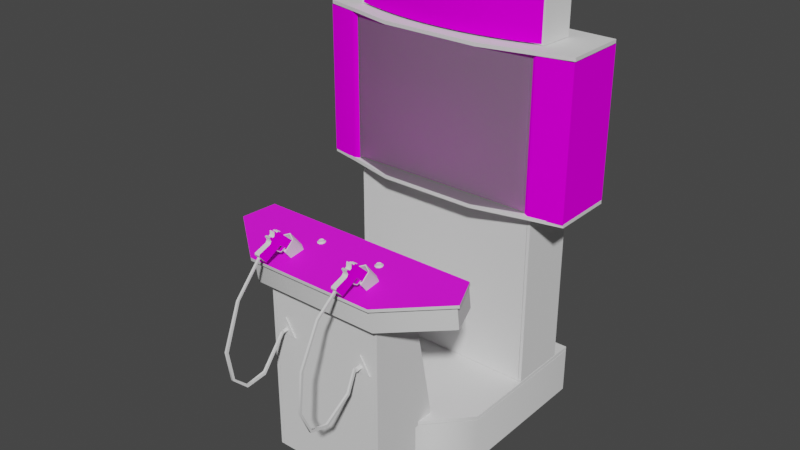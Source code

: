 # Source: show2g45.blend  (saved by Blender 2.93.20; exported with 4.5.12 LTS)
import bpy
from mathutils import Matrix  # noqa: F401  (used for matrix-valued properties, if any)

bpy.ops.wm.read_factory_settings(use_empty=True)
scene = bpy.context.scene
scene.name = 'Scene'

# ---- images (referenced by path relative to the original .blend; pixels are not part of the script)
import os
ASSET_DIR = os.environ.get("B2B_ASSET_DIR", "")  # directory of the original .blend (textures are referenced by path, not embedded)
HERE = os.path.dirname(os.path.abspath(__file__))  # packed textures are extracted next to this script under _unpacked/

def load_image(name, relpath, width, height, colorspace="sRGB"):
    """Load a texture the original file referenced (path relative to the .blend, or extracted next to this script)."""
    p = next((c for c in (os.path.join(HERE, relpath), os.path.join(ASSET_DIR, relpath)) if relpath and os.path.exists(c)), "")
    if p:
        img = bpy.data.images.load(p, check_existing=True)
        img.name = name
    else:  # same state as the original file: an image datablock whose file is absent (Cycles renders it pink)
        img = bpy.data.images.new(name, width, height)
        img.source = "FILE"
        img.filepath = "//" + (relpath or name)
    img.colorspace_settings.name = colorspace
    return img
img_showcase2g45marqueemap_tiff = load_image('showcase2g45marqueemap.TIFF', 'showcase2g45marqueemap.TIFF', 1024, 1024, 'sRGB')
img_showcase2g45screenmap_tiff = load_image('showcase2g45screenmap.TIFF', 'showcase2g45screenmap.TIFF', 1024, 1024, 'sRGB')
img_showcase2g45cpomap_tiff = load_image('showcase2g45cpomap.TIFF', 'showcase2g45cpomap.TIFF', 1024, 1024, 'sRGB')
img_showcase2g45gun01texture_tiff = load_image('showcase2g45gun01texture.TIFF', 'showcase2g45gun01texture.TIFF', 1024, 1024, 'sRGB')
img_showcase2g45gun02texture_tiff = load_image('showcase2g45gun02texture.TIFF', 'showcase2g45gun02texture.TIFF', 1024, 1024, 'sRGB')
img_showcase2g45speakersmap_tiff = load_image('showcase2g45speakersmap.TIFF', 'showcase2g45speakersmap.TIFF', 1024, 1024, 'sRGB')

# ---- materials (node trees are filled in below, after node groups)
mat_showcase2g45marquee = bpy.data.materials.new('showcase2g45marquee')
mat_showcase2g45marquee.use_transparent_shadow = False
mat_showcase2g45marquee.roughness = 0.8807
mat_showcase2g45marquee.specular_intensity = 0.0
mat_showcase2g45screen = bpy.data.materials.new('showcase2g45screen')
mat_showcase2g45screen.use_transparent_shadow = False
mat_showcase2g45screen.roughness = 0.8807
mat_showcase2g45screen.specular_intensity = 0.0
mat_showcase2g45black = bpy.data.materials.new('showcase2g45black')
mat_showcase2g45black.use_transparent_shadow = False
mat_showcase2g45black.roughness = 0.8807
mat_showcase2g45black.specular_intensity = 0.4392
mat_showcase2g45whitebuttons = bpy.data.materials.new('showcase2g45whitebuttons')
mat_showcase2g45whitebuttons.use_transparent_shadow = False
mat_showcase2g45whitebuttons.roughness = 0.8807
mat_showcase2g45whitebuttons.specular_intensity = 0.7686
mat_showcase2g45white = bpy.data.materials.new('showcase2g45white')
mat_showcase2g45white.use_transparent_shadow = False
mat_showcase2g45white.roughness = 0.8807
mat_showcase2g45white.specular_intensity = 0.7176
mat_showcase2g45casetmolding = bpy.data.materials.new('showcase2g45casetmolding')
mat_showcase2g45casetmolding.use_transparent_shadow = False
mat_showcase2g45casetmolding.roughness = 0.8807
mat_showcase2g45casetmolding.specular_intensity = 0.7176
mat_showcase2g45casemulti = bpy.data.materials.new('showcase2g45casemulti')
mat_showcase2g45casemulti.use_transparent_shadow = False
mat_showcase2g45casemulti.roughness = 0.8807
mat_showcase2g45casemulti.specular_intensity = 0.4392
mat_showcase2g45caseback = bpy.data.materials.new('showcase2g45caseback')
mat_showcase2g45caseback.use_transparent_shadow = False
mat_showcase2g45caseback.roughness = 0.8807
mat_showcase2g45caseback.specular_intensity = 0.4471
mat_showcase2g45cpomulti = bpy.data.materials.new('showcase2g45cpomulti')
mat_showcase2g45cpomulti.use_transparent_shadow = False
mat_showcase2g45cpomulti.roughness = 0.8807
mat_showcase2g45cpomulti.specular_intensity = 0.4392
mat_showcase2g45cpoback = bpy.data.materials.new('showcase2g45cpoback')
mat_showcase2g45cpoback.use_transparent_shadow = False
mat_showcase2g45cpoback.roughness = 0.8807
mat_showcase2g45cpoback.specular_intensity = 0.4471
mat_showcase2g45cpotmolding = bpy.data.materials.new('showcase2g45cpotmolding')
mat_showcase2g45cpotmolding.use_transparent_shadow = False
mat_showcase2g45cpotmolding.roughness = 0.8807
mat_showcase2g45cpotmolding.specular_intensity = 0.7176
mat_showcase2g45gun01tex = bpy.data.materials.new('showcase2g45gun01tex')
mat_showcase2g45gun01tex.use_transparent_shadow = False
mat_showcase2g45gun01tex.roughness = 0.8807
mat_showcase2g45gun01tex.specular_intensity = 0.0
mat_showcase2g45gun01color = bpy.data.materials.new('showcase2g45gun01color')
mat_showcase2g45gun01color.use_transparent_shadow = False
mat_showcase2g45gun01color.roughness = 0.8807
mat_showcase2g45gun01color.specular_intensity = 0.0
mat_showcase2g45gun02tex = bpy.data.materials.new('showcase2g45gun02tex')
mat_showcase2g45gun02tex.use_transparent_shadow = False
mat_showcase2g45gun02tex.roughness = 0.8807
mat_showcase2g45gun02tex.specular_intensity = 0.0
mat_showcase2g45gun02color = bpy.data.materials.new('showcase2g45gun02color')
mat_showcase2g45gun02color.use_transparent_shadow = False
mat_showcase2g45gun02color.roughness = 0.8807
mat_showcase2g45gun02color.specular_intensity = 0.0
mat_showcase2g45speakers = bpy.data.materials.new('showcase2g45speakers')
mat_showcase2g45speakers.use_transparent_shadow = False
mat_showcase2g45speakers.roughness = 0.8807
mat_showcase2g45speakers.specular_intensity = 0.0
mat_defaultmaterial6 = bpy.data.materials.new('DefaultMaterial6')
mat_defaultmaterial6.use_transparent_shadow = False
mat_defaultmaterial6.roughness = 0.8211
mat_defaultmaterial6.specular_intensity = 0.3176
mat_showcase2g45glass = bpy.data.materials.new('showcase2g45glass')
mat_showcase2g45glass.use_transparent_shadow = False
mat_showcase2g45glass.roughness = 0.8807
mat_showcase2g45glass.specular_intensity = 0.0

# ---- node groups
ng_auto_smooth = bpy.data.node_groups.new('Auto Smooth', 'GeometryNodeTree')
_s = ng_auto_smooth.interface.new_socket(name='Geometry', in_out='OUTPUT', socket_type='NodeSocketGeometry')
_s = ng_auto_smooth.interface.new_socket(name='Geometry', in_out='INPUT', socket_type='NodeSocketGeometry')
_s = ng_auto_smooth.interface.new_socket(name='Angle', in_out='INPUT', socket_type='NodeSocketFloat')
_s.subtype = 'ANGLE'
_s.min_value = 0.0
_s.max_value = 3.142
ng_auto_smooth.is_modifier = True
_N = ng_auto_smooth.nodes; _L = ng_auto_smooth.links
n0 = _N.new('NodeGroupOutput'); n0.name = 'Group Output'; n0.location = (480, -100)
n1 = _N.new('NodeGroupInput'); n1.name = 'Group Input'; n1.location = (-420, -300)
n2 = _N.new('NodeGroupInput'); n2.name = 'Group Input.001'; n2.location = (-60, -100)
n3 = _N.new('GeometryNodeSetShadeSmooth'); n3.name = 'Set Shade Smooth'; n3.location = (120, -100)
n3.domain = 'EDGE'
n4 = _N.new('GeometryNodeSetShadeSmooth'); n4.name = 'Set Shade Smooth.001'; n4.location = (300, -100)
n5 = _N.new('GeometryNodeInputMeshEdgeAngle'); n5.name = 'Edge Angle'; n5.location = (-420, -220)
n6 = _N.new('GeometryNodeInputEdgeSmooth'); n6.name = 'Is Edge Smooth'; n6.location = (-60, -160)
n7 = _N.new('GeometryNodeInputShadeSmooth'); n7.name = 'Is Face Smooth'; n7.location = (-240, -340)
n8 = _N.new('FunctionNodeBooleanMath'); n8.name = 'Boolean Math'; n8.location = (-60, -220)
n9 = _N.new('FunctionNodeCompare'); n9.name = 'Compare'; n9.location = (-240, -180)
n9.operation = 'LESS_EQUAL'
_L.new(n5.outputs[0], n9.inputs[0])
_L.new(n4.outputs[0], n0.inputs[0])
_L.new(n1.outputs[1], n9.inputs[1])
_L.new(n9.outputs[0], n8.inputs[0])
_L.new(n7.outputs[0], n8.inputs[1])
_L.new(n2.outputs[0], n3.inputs[0])
_L.new(n6.outputs[0], n3.inputs[1])
_L.new(n3.outputs[0], n4.inputs[0])
_L.new(n8.outputs[0], n3.inputs[2])
n0.is_active_output = True

# ---- material node trees
mat_showcase2g45marquee.use_nodes = True; mat_showcase2g45marquee.node_tree.nodes.clear()
_N = mat_showcase2g45marquee.node_tree.nodes; _L = mat_showcase2g45marquee.node_tree.links
n0 = _N.new('ShaderNodeBsdfPrincipled'); n0.name = 'Principled BSDF'; n0.location = (10, 300)
n0.distribution = 'GGX'
n0.subsurface_method = 'BURLEY'
n0.inputs[2].default_value = 0.8807
n0.inputs[3].default_value = 1.45
n0.inputs[13].default_value = 0.0
n0.inputs[27].default_value = (0.0, 0.0, 0.0, 1.0)
n0.inputs[28].default_value = 1.0
n1 = _N.new('ShaderNodeOutputMaterial'); n1.name = 'Material Output'; n1.location = (300, 300)
n2 = _N.new('ShaderNodeTexImage'); n2.name = 'Image Texture'; n2.location = (-300, 600)
n2.image = img_showcase2g45marqueemap_tiff
_L.new(n0.outputs[0], n1.inputs[0])
_L.new(n2.outputs[0], n0.inputs[0])
n1.is_active_output = True
mat_showcase2g45screen.use_nodes = True; mat_showcase2g45screen.node_tree.nodes.clear()
_N = mat_showcase2g45screen.node_tree.nodes; _L = mat_showcase2g45screen.node_tree.links
n0 = _N.new('ShaderNodeBsdfPrincipled'); n0.name = 'Principled BSDF'; n0.location = (10, 300)
n0.distribution = 'GGX'
n0.subsurface_method = 'BURLEY'
n0.inputs[2].default_value = 0.8807
n0.inputs[3].default_value = 1.45
n0.inputs[13].default_value = 0.0
n0.inputs[27].default_value = (0.0, 0.0, 0.0, 1.0)
n0.inputs[28].default_value = 1.0
n1 = _N.new('ShaderNodeOutputMaterial'); n1.name = 'Material Output'; n1.location = (300, 300)
n2 = _N.new('ShaderNodeTexImage'); n2.name = 'Image Texture'; n2.location = (-300, 600)
n2.image = img_showcase2g45screenmap_tiff
_L.new(n0.outputs[0], n1.inputs[0])
_L.new(n2.outputs[0], n0.inputs[0])
n1.is_active_output = True
mat_showcase2g45black.use_nodes = True; mat_showcase2g45black.node_tree.nodes.clear()
_N = mat_showcase2g45black.node_tree.nodes; _L = mat_showcase2g45black.node_tree.links
n0 = _N.new('ShaderNodeBsdfPrincipled'); n0.name = 'Principled BSDF'; n0.location = (10, 300)
n0.distribution = 'GGX'
n0.subsurface_method = 'BURLEY'
n0.inputs[2].default_value = 0.8807
n0.inputs[3].default_value = 1.45
n0.inputs[13].default_value = 0.4392
n0.inputs[27].default_value = (0.0, 0.0, 0.0, 1.0)
n0.inputs[28].default_value = 1.0
n1 = _N.new('ShaderNodeOutputMaterial'); n1.name = 'Material Output'; n1.location = (300, 300)
_L.new(n0.outputs[0], n1.inputs[0])
n1.is_active_output = True
mat_showcase2g45whitebuttons.use_nodes = True; mat_showcase2g45whitebuttons.node_tree.nodes.clear()
_N = mat_showcase2g45whitebuttons.node_tree.nodes; _L = mat_showcase2g45whitebuttons.node_tree.links
n0 = _N.new('ShaderNodeBsdfPrincipled'); n0.name = 'Principled BSDF'; n0.location = (10, 300)
n0.distribution = 'GGX'
n0.subsurface_method = 'BURLEY'
n0.inputs[2].default_value = 0.8807
n0.inputs[3].default_value = 1.45
n0.inputs[13].default_value = 0.7686
n0.inputs[27].default_value = (0.0, 0.0, 0.0, 1.0)
n0.inputs[28].default_value = 1.0
n1 = _N.new('ShaderNodeOutputMaterial'); n1.name = 'Material Output'; n1.location = (300, 300)
_L.new(n0.outputs[0], n1.inputs[0])
n1.is_active_output = True
mat_showcase2g45white.use_nodes = True; mat_showcase2g45white.node_tree.nodes.clear()
_N = mat_showcase2g45white.node_tree.nodes; _L = mat_showcase2g45white.node_tree.links
n0 = _N.new('ShaderNodeBsdfPrincipled'); n0.name = 'Principled BSDF'; n0.location = (10, 300)
n0.distribution = 'GGX'
n0.subsurface_method = 'BURLEY'
n0.inputs[2].default_value = 0.8807
n0.inputs[3].default_value = 1.45
n0.inputs[13].default_value = 0.7176
n0.inputs[27].default_value = (0.0, 0.0, 0.0, 1.0)
n0.inputs[28].default_value = 1.0
n1 = _N.new('ShaderNodeOutputMaterial'); n1.name = 'Material Output'; n1.location = (300, 300)
_L.new(n0.outputs[0], n1.inputs[0])
n1.is_active_output = True
mat_showcase2g45casetmolding.use_nodes = True; mat_showcase2g45casetmolding.node_tree.nodes.clear()
_N = mat_showcase2g45casetmolding.node_tree.nodes; _L = mat_showcase2g45casetmolding.node_tree.links
n0 = _N.new('ShaderNodeBsdfPrincipled'); n0.name = 'Principled BSDF'; n0.location = (10, 300)
n0.distribution = 'GGX'
n0.subsurface_method = 'BURLEY'
n0.inputs[2].default_value = 0.8807
n0.inputs[3].default_value = 1.45
n0.inputs[13].default_value = 0.7176
n0.inputs[27].default_value = (0.0, 0.0, 0.0, 1.0)
n0.inputs[28].default_value = 1.0
n1 = _N.new('ShaderNodeOutputMaterial'); n1.name = 'Material Output'; n1.location = (300, 300)
_L.new(n0.outputs[0], n1.inputs[0])
n1.is_active_output = True
mat_showcase2g45casemulti.use_nodes = True; mat_showcase2g45casemulti.node_tree.nodes.clear()
_N = mat_showcase2g45casemulti.node_tree.nodes; _L = mat_showcase2g45casemulti.node_tree.links
n0 = _N.new('ShaderNodeBsdfPrincipled'); n0.name = 'Principled BSDF'; n0.location = (10, 300)
n0.distribution = 'GGX'
n0.subsurface_method = 'BURLEY'
n0.inputs[2].default_value = 0.8807
n0.inputs[3].default_value = 1.45
n0.inputs[13].default_value = 0.4392
n0.inputs[27].default_value = (0.0, 0.0, 0.0, 1.0)
n0.inputs[28].default_value = 1.0
n1 = _N.new('ShaderNodeOutputMaterial'); n1.name = 'Material Output'; n1.location = (300, 300)
_L.new(n0.outputs[0], n1.inputs[0])
n1.is_active_output = True
mat_showcase2g45caseback.use_nodes = True; mat_showcase2g45caseback.node_tree.nodes.clear()
_N = mat_showcase2g45caseback.node_tree.nodes; _L = mat_showcase2g45caseback.node_tree.links
n0 = _N.new('ShaderNodeBsdfPrincipled'); n0.name = 'Principled BSDF'; n0.location = (10, 300)
n0.distribution = 'GGX'
n0.subsurface_method = 'BURLEY'
n0.inputs[2].default_value = 0.8807
n0.inputs[3].default_value = 1.45
n0.inputs[13].default_value = 0.4471
n0.inputs[27].default_value = (0.0, 0.0, 0.0, 1.0)
n0.inputs[28].default_value = 1.0
n1 = _N.new('ShaderNodeOutputMaterial'); n1.name = 'Material Output'; n1.location = (300, 300)
_L.new(n0.outputs[0], n1.inputs[0])
n1.is_active_output = True
mat_showcase2g45cpomulti.use_nodes = True; mat_showcase2g45cpomulti.node_tree.nodes.clear()
_N = mat_showcase2g45cpomulti.node_tree.nodes; _L = mat_showcase2g45cpomulti.node_tree.links
n0 = _N.new('ShaderNodeBsdfPrincipled'); n0.name = 'Principled BSDF'; n0.location = (10, 300)
n0.distribution = 'GGX'
n0.subsurface_method = 'BURLEY'
n0.inputs[2].default_value = 0.8807
n0.inputs[3].default_value = 1.45
n0.inputs[13].default_value = 0.4392
n0.inputs[27].default_value = (0.0, 0.0, 0.0, 1.0)
n0.inputs[28].default_value = 1.0
n1 = _N.new('ShaderNodeOutputMaterial'); n1.name = 'Material Output'; n1.location = (300, 300)
n2 = _N.new('ShaderNodeTexImage'); n2.name = 'Image Texture'; n2.location = (-300, 600)
n2.image = img_showcase2g45cpomap_tiff
_L.new(n0.outputs[0], n1.inputs[0])
_L.new(n2.outputs[0], n0.inputs[0])
n1.is_active_output = True
mat_showcase2g45cpoback.use_nodes = True; mat_showcase2g45cpoback.node_tree.nodes.clear()
_N = mat_showcase2g45cpoback.node_tree.nodes; _L = mat_showcase2g45cpoback.node_tree.links
n0 = _N.new('ShaderNodeBsdfPrincipled'); n0.name = 'Principled BSDF'; n0.location = (10, 300)
n0.distribution = 'GGX'
n0.subsurface_method = 'BURLEY'
n0.inputs[2].default_value = 0.8807
n0.inputs[3].default_value = 1.45
n0.inputs[13].default_value = 0.4471
n0.inputs[27].default_value = (0.0, 0.0, 0.0, 1.0)
n0.inputs[28].default_value = 1.0
n1 = _N.new('ShaderNodeOutputMaterial'); n1.name = 'Material Output'; n1.location = (300, 300)
_L.new(n0.outputs[0], n1.inputs[0])
n1.is_active_output = True
mat_showcase2g45cpotmolding.use_nodes = True; mat_showcase2g45cpotmolding.node_tree.nodes.clear()
_N = mat_showcase2g45cpotmolding.node_tree.nodes; _L = mat_showcase2g45cpotmolding.node_tree.links
n0 = _N.new('ShaderNodeBsdfPrincipled'); n0.name = 'Principled BSDF'; n0.location = (10, 300)
n0.distribution = 'GGX'
n0.subsurface_method = 'BURLEY'
n0.inputs[2].default_value = 0.8807
n0.inputs[3].default_value = 1.45
n0.inputs[13].default_value = 0.7176
n0.inputs[27].default_value = (0.0, 0.0, 0.0, 1.0)
n0.inputs[28].default_value = 1.0
n1 = _N.new('ShaderNodeOutputMaterial'); n1.name = 'Material Output'; n1.location = (300, 300)
_L.new(n0.outputs[0], n1.inputs[0])
n1.is_active_output = True
mat_showcase2g45gun01tex.use_nodes = True; mat_showcase2g45gun01tex.node_tree.nodes.clear()
_N = mat_showcase2g45gun01tex.node_tree.nodes; _L = mat_showcase2g45gun01tex.node_tree.links
n0 = _N.new('ShaderNodeBsdfPrincipled'); n0.name = 'Principled BSDF'; n0.location = (10, 300)
n0.distribution = 'GGX'
n0.subsurface_method = 'BURLEY'
n0.inputs[2].default_value = 0.8807
n0.inputs[3].default_value = 1.45
n0.inputs[13].default_value = 0.0
n0.inputs[27].default_value = (0.0, 0.0, 0.0, 1.0)
n0.inputs[28].default_value = 1.0
n1 = _N.new('ShaderNodeOutputMaterial'); n1.name = 'Material Output'; n1.location = (300, 300)
n2 = _N.new('ShaderNodeTexImage'); n2.name = 'Image Texture'; n2.location = (-300, 600)
n2.image = img_showcase2g45gun01texture_tiff
_L.new(n0.outputs[0], n1.inputs[0])
_L.new(n2.outputs[0], n0.inputs[0])
n1.is_active_output = True
mat_showcase2g45gun01color.use_nodes = True; mat_showcase2g45gun01color.node_tree.nodes.clear()
_N = mat_showcase2g45gun01color.node_tree.nodes; _L = mat_showcase2g45gun01color.node_tree.links
n0 = _N.new('ShaderNodeBsdfPrincipled'); n0.name = 'Principled BSDF'; n0.location = (10, 300)
n0.distribution = 'GGX'
n0.subsurface_method = 'BURLEY'
n0.inputs[2].default_value = 0.8807
n0.inputs[3].default_value = 1.45
n0.inputs[13].default_value = 0.0
n0.inputs[27].default_value = (0.0, 0.0, 0.0, 1.0)
n0.inputs[28].default_value = 1.0
n1 = _N.new('ShaderNodeOutputMaterial'); n1.name = 'Material Output'; n1.location = (300, 300)
_L.new(n0.outputs[0], n1.inputs[0])
n1.is_active_output = True
mat_showcase2g45gun02tex.use_nodes = True; mat_showcase2g45gun02tex.node_tree.nodes.clear()
_N = mat_showcase2g45gun02tex.node_tree.nodes; _L = mat_showcase2g45gun02tex.node_tree.links
n0 = _N.new('ShaderNodeBsdfPrincipled'); n0.name = 'Principled BSDF'; n0.location = (10, 300)
n0.distribution = 'GGX'
n0.subsurface_method = 'BURLEY'
n0.inputs[2].default_value = 0.8807
n0.inputs[3].default_value = 1.45
n0.inputs[13].default_value = 0.0
n0.inputs[27].default_value = (0.0, 0.0, 0.0, 1.0)
n0.inputs[28].default_value = 1.0
n1 = _N.new('ShaderNodeOutputMaterial'); n1.name = 'Material Output'; n1.location = (300, 300)
n2 = _N.new('ShaderNodeTexImage'); n2.name = 'Image Texture'; n2.location = (-300, 600)
n2.image = img_showcase2g45gun02texture_tiff
_L.new(n0.outputs[0], n1.inputs[0])
_L.new(n2.outputs[0], n0.inputs[0])
n1.is_active_output = True
mat_showcase2g45gun02color.use_nodes = True; mat_showcase2g45gun02color.node_tree.nodes.clear()
_N = mat_showcase2g45gun02color.node_tree.nodes; _L = mat_showcase2g45gun02color.node_tree.links
n0 = _N.new('ShaderNodeBsdfPrincipled'); n0.name = 'Principled BSDF'; n0.location = (10, 300)
n0.distribution = 'GGX'
n0.subsurface_method = 'BURLEY'
n0.inputs[2].default_value = 0.8807
n0.inputs[3].default_value = 1.45
n0.inputs[13].default_value = 0.0
n0.inputs[27].default_value = (0.0, 0.0, 0.0, 1.0)
n0.inputs[28].default_value = 1.0
n1 = _N.new('ShaderNodeOutputMaterial'); n1.name = 'Material Output'; n1.location = (300, 300)
_L.new(n0.outputs[0], n1.inputs[0])
n1.is_active_output = True
mat_showcase2g45speakers.use_nodes = True; mat_showcase2g45speakers.node_tree.nodes.clear()
_N = mat_showcase2g45speakers.node_tree.nodes; _L = mat_showcase2g45speakers.node_tree.links
n0 = _N.new('ShaderNodeBsdfPrincipled'); n0.name = 'Principled BSDF'; n0.location = (10, 300)
n0.distribution = 'GGX'
n0.subsurface_method = 'BURLEY'
n0.inputs[2].default_value = 0.8807
n0.inputs[3].default_value = 1.45
n0.inputs[13].default_value = 0.0
n0.inputs[27].default_value = (0.0, 0.0, 0.0, 1.0)
n0.inputs[28].default_value = 1.0
n1 = _N.new('ShaderNodeOutputMaterial'); n1.name = 'Material Output'; n1.location = (300, 300)
n2 = _N.new('ShaderNodeTexImage'); n2.name = 'Image Texture'; n2.location = (-300, 600)
n2.image = img_showcase2g45speakersmap_tiff
_L.new(n0.outputs[0], n1.inputs[0])
_L.new(n2.outputs[0], n0.inputs[0])
n1.is_active_output = True
mat_defaultmaterial6.use_nodes = True; mat_defaultmaterial6.node_tree.nodes.clear()
_N = mat_defaultmaterial6.node_tree.nodes; _L = mat_defaultmaterial6.node_tree.links
n0 = _N.new('ShaderNodeBsdfPrincipled'); n0.name = 'Principled BSDF'; n0.location = (10, 300)
n0.distribution = 'GGX'
n0.subsurface_method = 'BURLEY'
n0.inputs[2].default_value = 0.8211
n0.inputs[3].default_value = 1.45
n0.inputs[13].default_value = 0.3176
n0.inputs[27].default_value = (0.0, 0.0, 0.0, 1.0)
n0.inputs[28].default_value = 1.0
n1 = _N.new('ShaderNodeOutputMaterial'); n1.name = 'Material Output'; n1.location = (300, 300)
_L.new(n0.outputs[0], n1.inputs[0])
n1.is_active_output = True
mat_showcase2g45glass.use_nodes = True; mat_showcase2g45glass.node_tree.nodes.clear()
_N = mat_showcase2g45glass.node_tree.nodes; _L = mat_showcase2g45glass.node_tree.links
n0 = _N.new('ShaderNodeBsdfPrincipled'); n0.name = 'Principled BSDF'; n0.location = (10, 300)
n0.distribution = 'GGX'
n0.subsurface_method = 'BURLEY'
n0.inputs[2].default_value = 0.8807
n0.inputs[3].default_value = 1.45
n0.inputs[4].default_value = 0.15
n0.inputs[13].default_value = 0.0
n0.inputs[27].default_value = (0.0, 0.0, 0.0, 1.0)
n0.inputs[28].default_value = 1.0
n1 = _N.new('ShaderNodeOutputMaterial'); n1.name = 'Material Output'; n1.location = (300, 300)
_L.new(n0.outputs[0], n1.inputs[0])
n1.is_active_output = True

# ---- world
world_world = bpy.data.worlds.new('World'); scene.world = world_world
world_world.use_nodes = True; world_world.node_tree.nodes.clear()
_N = world_world.node_tree.nodes; _L = world_world.node_tree.links
n0 = _N.new('ShaderNodeOutputWorld'); n0.name = 'World Output'; n0.location = (300, 300)
n1 = _N.new('ShaderNodeBackground'); n1.name = 'Background'; n1.location = (10, 300)
n1.inputs[0].default_value = (0.05088, 0.05088, 0.05088, 1.0)
_L.new(n1.outputs[0], n0.inputs[0])
n0.is_active_output = True
world_world.color = (0.05088, 0.05088, 0.05088)
world_world.use_sun_shadow = False
world_world.sun_shadow_jitter_overblur = 0.0

# ---- meshes
me_show2g45 = bpy.data.meshes.new('show2g45')
me_show2g45.from_pydata([(0.1394, 0.7788, -0.4649), (0.1811, 0.9522, -0.4698), (0.1394, 0.9522, -0.4649), (-0.3159, 0.7788, -0.4925), (-0.2752, 0.7788, -0.4839), (-0.2752, 0.9522, -0.4839), (0.263, 0.7788, -0.4839), (0.3037, 0.7788, -0.4925), (0.3037, 0.9522, -0.4925), (-0.3566, 0.7788, -0.5024), (-0.3159, 0.9522, -0.4925), (-0.3566, 0.9522, -0.5024), (-0.1104, 0.7788, -0.4612), (-0.06876, 0.7788, -0.4585), (-0.06876, 0.9522, -0.4585), (-0.1516, 0.7788, -0.4649), (-0.1104, 0.9522, -0.4612), (-0.1516, 0.9522, -0.4649), (0.344, 0.9522, -0.5024), (0.09781, 0.7788, -0.4612), (-0.02712, 0.7788, -0.4576), (0.01452, 0.9522, -0.4576), (-0.02712, 0.9522, -0.4576), (-0.4363, 0.7788, -0.526), (-0.3965, 0.7788, -0.5137), (-0.3965, 0.9522, -0.5137), (-0.2344, 0.7788, -0.4762), (-0.1932, 0.7788, -0.4698), (-0.1932, 0.9522, -0.4698), (0.01452, 0.7788, -0.4576), (-0.2344, 0.9522, -0.4762), (0.344, 0.7788, -0.5024), (0.3843, 0.7788, -0.5137), (0.3843, 0.9522, -0.5137), (0.1811, 0.7788, -0.4698), (0.2223, 0.7788, -0.4762), (0.2223, 0.9522, -0.4762), (0.05616, 0.7788, -0.4585), (0.09781, 0.9522, -0.4612), (0.05616, 0.9522, -0.4585), (0.4241, 0.9522, -0.526), (0.263, 0.9522, -0.4839), (-0.4363, 0.9522, -0.526), (0.4241, 0.7788, -0.526), (0.002303, 0.4308, -0.4422), (0.002303, 0.5901, -0.4422), (-0.2163, 0.4308, -0.4422), (0.002303, 0.2714, -0.4422), (0.2205, 0.4308, -0.4422), (-0.2163, 0.2714, -0.4422), (-0.4345, 0.4308, -0.4821), (-0.4345, 0.2714, -0.4821), (-0.2163, 0.5901, -0.4422), (0.2205, 0.5901, -0.4422), (0.4386, 0.5901, -0.4821), (0.2205, 0.2714, -0.4422), (0.002303, 0.7494, -0.4821), (0.2205, 0.7494, -0.4821), (0.002303, 0.1121, -0.4821), (-0.2163, 0.1121, -0.4821), (0.4386, 0.4308, -0.4821), (0.2205, 0.1121, -0.4821), (0.4386, 0.7494, -0.4821), (0.4386, 0.2714, -0.4821), (-0.2163, 0.7494, -0.4821), (-0.4345, 0.5901, -0.4821), (0.4386, 0.1121, -0.4821), (-0.4345, 0.7494, -0.4821), (-0.4345, 0.1121, -0.4821), (-0.1905, -0.317, 0.2535), (-0.1855, -0.3256, 0.2535), (-0.1855, -0.3256, 0.2068), (-0.205, -0.3256, 0.2068), (-0.2, -0.3337, 0.2068), (-0.2, -0.317, 0.2535), (-0.2, -0.3337, 0.2535), (-0.2, -0.317, 0.2068), (-0.1905, -0.3337, 0.2535), (-0.1905, -0.3337, 0.2068), (-0.205, -0.3256, 0.2535), (-0.1905, -0.317, 0.2068), (0.196, -0.3274, 0.2068), (0.1815, -0.336, 0.2068), (0.1861, -0.3446, 0.2535), (0.1861, -0.3446, 0.2068), (0.1861, -0.3274, 0.2068), (0.201, -0.336, 0.2068), (0.196, -0.3446, 0.2068), (0.201, -0.336, 0.2535), (0.1861, -0.3274, 0.2535), (0.196, -0.3274, 0.2535), (0.196, -0.3446, 0.2535), (0.1815, -0.336, 0.2535), (-0.1321, 0.02475, 0.08055), (-0.1403, 0.02159, 0.07286), (-0.1516, 0.02159, 0.06923), (-0.1516, 0.02068, 0.07693), (-0.1507, 0.02521, 0.07738), (-0.1285, 0.02113, 0.07331), (-0.1312, 0.02023, 0.08055), (-0.1271, 0.01706, 0.08372), (-0.1466, 0.01978, 0.08327), (-0.1385, 0.01978, 0.08462), (-0.1294, 0.02566, 0.07376), (-0.1385, 0.02294, 0.06154), (-0.1466, 0.02249, 0.0629), (-0.1507, 0.02611, 0.07014), (-0.1312, 0.02249, 0.06561), (-0.1231, 0.01842, 0.07286), (-0.1462, 0.0243, 0.08327), (-0.1385, 0.0243, 0.08462), (-0.1493, 0.01661, 0.08779), (-0.157, 0.01932, 0.06697), (-0.1376, 0.02068, 0.05566), (-0.1385, 0.02702, 0.0629), (-0.1462, 0.02702, 0.06426), (-0.1321, 0.02656, 0.06652), (-0.1376, 0.01615, 0.0896), (-0.157, 0.01797, 0.07874), (-0.1271, 0.02023, 0.06154), (-0.1493, 0.02068, 0.05792), (0.1544, 0.0243, 0.08462), (0.153, 0.02159, 0.07286), (0.1612, 0.02475, 0.08055), (0.1548, 0.01978, 0.08462), (0.1422, 0.02521, 0.07738), (0.1616, 0.02249, 0.06561), (0.1548, 0.02294, 0.06154), (0.1544, 0.02702, 0.0629), (0.1471, 0.02702, 0.06426), (0.1467, 0.02249, 0.0629), (0.1616, 0.02023, 0.08055), (0.1648, 0.02113, 0.07331), (0.1639, 0.02566, 0.07376), (0.1413, 0.02068, 0.07693), (0.1413, 0.02159, 0.06923), (0.1363, 0.01932, 0.06697), (0.1363, 0.01797, 0.07874), (0.144, 0.01661, 0.08779), (0.1467, 0.01978, 0.08327), (0.1662, 0.01706, 0.08372), (0.1662, 0.02023, 0.06154), (0.1422, 0.02611, 0.07014), (0.1612, 0.02657, 0.06652), (0.1557, 0.01615, 0.0896), (0.1698, 0.01842, 0.07286), (0.1557, 0.02068, 0.05566), (0.144, 0.02068, 0.05792), (0.1471, 0.0243, 0.08327), (-0.191, -0.4546, 0.3634), (-0.191, -0.479, 0.4549), (-0.2, -0.479, 0.4549), (-0.191, -0.408, 0.5155), (-0.191, -0.08433, 0.4721), (-0.2, -0.2749, 0.5477), (-0.2, -0.408, 0.5155), (-0.2, -0.4098, 0.5264), (-0.191, -0.4098, 0.5264), (-0.2, -0.0875, 0.4635), (-0.2, 0.04195, 0.3467), (-0.191, 0.04195, 0.3467), (-0.2, 0.04829, 0.3517), (-0.2, -0.08433, 0.4721), (-0.191, -0.4672, 0.4517), (-0.2, -0.4546, 0.3634), (-0.2, -0.4672, 0.4517), (-0.191, -0.2749, 0.5477), (-0.191, -0.279, 0.5359), (-0.191, -0.0875, 0.4635), (-0.2, -0.279, 0.5359), (-0.2, -0.3355, 0.2539), (-0.191, -0.3355, 0.2539), (-0.2, -0.4695, 0.3594), (-0.191, -0.4695, 0.3594), (-0.2, -0.3238, 0.2571), (-0.191, -0.3238, 0.2571), (-0.191, 0.04829, 0.3517), (0.1843, -0.4261, 0.2942), (0.1843, -0.4677, 0.4983), (0.1843, -0.02956, 0.4413), (0.1843, -0.3677, 0.5454), (0.1933, -0.197, 0.5268), (0.1933, -0.02956, 0.4413), (0.1933, -0.3668, 0.5549), (0.1843, -0.3668, 0.5549), (0.1933, -0.3677, 0.5454), (0.1843, -0.02187, 0.4467), (0.1843, 0.04376, 0.3449), (0.1843, -0.197, 0.5268), (0.1933, 0.04376, 0.3449), (0.1933, -0.4161, 0.3019), (0.1843, -0.4161, 0.3019), (0.1843, -0.1961, 0.5377), (0.1933, -0.1961, 0.5377), (0.1843, -0.4772, 0.5047), (0.1933, -0.5039, 0.4173), (0.1933, -0.4772, 0.5047), (0.1843, -0.4894, 0.4182), (0.1933, -0.4677, 0.4983), (0.1843, -0.5039, 0.4173), (0.1933, -0.4894, 0.4182), (0.1843, 0.05055, 0.3512), (0.1933, -0.02187, 0.4467), (0.1933, 0.05055, 0.3512), (0.1933, -0.4261, 0.2942), (0.1933, -0.3351, 0.2548), (0.1843, -0.3351, 0.2548), (0.1843, -0.3242, 0.2625), (0.1933, -0.3242, 0.2625), (0.2902, -0.02322, 0.286), (0.4929, -0.08704, -0.04392), (-0.496, -0.08704, -0.04347), (0.5355, -0.1042, 0.081), (0.5355, -0.00195, 0.09594), (0.2902, -0.1255, 0.2711), (-0.2933, -0.1255, 0.2711), (-0.496, 0.01525, -0.02853), (0.4929, 0.0157, -0.02898), (-0.2933, -0.02322, 0.286), (-0.5331, -0.00195, 0.09594), (-0.5331, -0.1042, 0.081), (-0.2516, -0.09836, 0.01673), (0.2544, -0.1242, 0.2231), (0.2544, -0.9208, 0.2231), (0.2544, -0.7148, -0.0059), (-0.2516, -0.1242, 0.2231), (-0.2516, -0.9208, -0.0059), (0.2544, -0.9208, -0.0059), (-0.2516, -0.9208, 0.2231), (0.2544, -0.09836, 0.01673), (0.2544, -0.7148, -0.1077), (-0.2516, -0.7148, -0.0059), (-0.2516, -0.7148, -0.1077), (-0.2548, -0.09836, 0.01673), (-0.2684, -0.7148, -0.1077), (-0.2684, -0.09836, 0.01673), (-0.2548, -0.9208, 0.2231), (-0.2548, -0.7148, -0.0059), (-0.2548, -0.1242, 0.2231), (-0.2684, -0.7148, -0.0059), (-0.2684, -0.9208, -0.0059), (-0.2684, -0.9208, 0.2231), (-0.2548, -0.7148, -0.1077), (-0.2684, -0.1242, 0.2231), (-0.2548, -0.9208, -0.0059), (0.2553, -0.09836, 0.01673), (0.2689, -0.09836, 0.01673), (0.2689, -0.1242, 0.2231), (0.2553, -0.9208, 0.2231), (0.2689, -0.9208, 0.2231), (0.2689, -0.7148, -0.0059), (0.2553, -0.9208, -0.0059), (0.2553, -0.7148, -0.0059), (0.2689, -0.7148, -0.1077), (0.2553, -0.1242, 0.2231), (0.2553, -0.7148, -0.1077), (0.2689, -0.9208, -0.0059), (-0.5024, 0.02973, -0.03034), (-0.2973, -0.0101, 0.301), (0.2947, -0.02368, 0.2996), (0.2947, -0.0101, 0.301), (-0.2973, -0.02368, 0.2996), (-0.5024, 0.01615, -0.03215), (-0.5417, 0.01299, 0.1095), (0.55, 0.000313, 0.1009), (0.4957, 0.01615, -0.03215), (0.4957, 0.02973, -0.03034), (-0.5417, -0.0005922, 0.1082), (0.55, 0.01389, 0.1027), (-0.1833, 0.0664, 0.3576), (-0.2073, 0.0664, 0.3576), (-0.2073, 0.08586, 0.3014), (-0.1833, 0.01434, 0.1435), (-0.2073, 0.1112, 0.2453), (-0.2073, 0.01434, 0.1435), (-0.1833, 0.03426, 0.2168), (-0.2073, 0.03562, 0.2222), (-0.2073, 0.1293, 0.277), (-0.2073, 0.01978, 0.3268), (-0.2073, 0.05734, 0.3598), (-0.1833, 0.1311, 0.2743), (-0.2073, 0.1207, 0.2652), (-0.1833, 0.1117, 0.2779), (-0.1833, 0.003029, 0.1308), (-0.2073, 0.1311, 0.2743), (-0.2073, 0.09627, 0.2951), (-0.1833, -0.02051, 0.1548), (-0.2073, 0.006197, 0.1878), (-0.2073, 0.03426, 0.2168), (-0.1833, 0.1148, 0.2955), (-0.1833, 0.01253, 0.1353), (-0.2073, 0.01253, 0.1353), (-0.2073, 0.1148, 0.2955), (-0.1833, 0.01978, 0.3268), (-0.1833, 0.1234, 0.2566), (-0.1833, 0.1175, 0.2512), (-0.2073, 0.1234, 0.2566), (-0.2073, 0.003029, 0.1308), (-0.1833, 0.00665, 0.1349), (-0.2073, 0.00665, 0.1349), (-0.2073, 0.1135, 0.3037), (-0.1833, 0.03562, 0.2222), (-0.1833, 0.006197, 0.1878), (-0.1833, 0.1112, 0.2453), (-0.1833, 0.008008, 0.1856), (-0.2073, 0.008008, 0.1856), (-0.2073, 0.06142, 0.2485), (-0.1833, 0.05734, 0.3598), (-0.1833, 0.09627, 0.2951), (-0.1833, 0.1293, 0.277), (-0.2073, -0.02051, 0.1548), (-0.1833, 0.06142, 0.2485), (-0.2073, 0.108, 0.2851), (-0.1833, 0.08586, 0.3014), (-0.1833, 0.1135, 0.3037), (-0.1833, 0.1207, 0.2652), (-0.2073, 0.1117, 0.2779), (-0.1833, 0.108, 0.2851), (-0.2073, 0.1184, 0.2453), (-0.2073, 0.1175, 0.2512), (-0.1833, 0.1184, 0.2453), (-0.1883, 0.03924, 0.258), (-0.2023, 0.03064, 0.2435), (-0.1883, 0.02656, 0.243), (-0.1883, 0.03924, 0.2254), (-0.2023, 0.03516, 0.2227), (-0.2023, 0.03652, 0.2593), (-0.2023, 0.03924, 0.258), (-0.1883, 0.04874, 0.2711), (-0.2023, 0.02656, 0.243), (-0.2023, 0.03924, 0.2254), (-0.1883, 0.03064, 0.2435), (-0.1883, 0.0501, 0.2697), (-0.2023, 0.0501, 0.2697), (-0.2023, 0.04874, 0.2711), (-0.1883, 0.03652, 0.2593), (-0.1883, 0.03516, 0.2227), (0.2015, 0.03562, 0.2222), (0.1775, 0.06142, 0.2485), (0.1775, 0.1112, 0.2453), (0.1775, 0.008008, 0.1856), (0.2015, 0.01434, 0.1435), (0.1775, 0.08586, 0.3014), (0.1775, 0.0664, 0.3576), (0.1775, 0.01434, 0.1435), (0.2015, 0.01978, 0.3268), (0.1775, 0.05734, 0.3598), (0.2015, -0.02051, 0.1548), (0.1775, -0.02051, 0.1548), (0.1775, 0.003029, 0.1308), (0.1775, 0.1117, 0.2779), (0.2015, 0.108, 0.2851), (0.2015, 0.09627, 0.2951), (0.2015, 0.1207, 0.2652), (0.1775, 0.1148, 0.2955), (0.2015, 0.01253, 0.1353), (0.2015, 0.00665, 0.1349), (0.1775, 0.00665, 0.1349), (0.1775, 0.1175, 0.2512), (0.1775, 0.1184, 0.2453), (0.2015, 0.1112, 0.2453), (0.1775, 0.1234, 0.2566), (0.1775, 0.01253, 0.1353), (0.2015, 0.1184, 0.2453), (0.1775, 0.006197, 0.1878), (0.2015, 0.008008, 0.1856), (0.2015, 0.003029, 0.1308), (0.1775, 0.03562, 0.2222), (0.1775, 0.03426, 0.2168), (0.2015, 0.03426, 0.2168), (0.2015, 0.1311, 0.2743), (0.1775, 0.1207, 0.2652), (0.2015, 0.0664, 0.3576), (0.2015, 0.1117, 0.2779), (0.2015, 0.06142, 0.2485), (0.2015, 0.1293, 0.277), (0.1775, 0.09627, 0.2951), (0.2015, 0.006197, 0.1878), (0.2015, 0.1148, 0.2955), (0.1775, 0.108, 0.2851), (0.1775, 0.01978, 0.3268), (0.2015, 0.1234, 0.2566), (0.2015, 0.1175, 0.2512), (0.2015, 0.05734, 0.3598), (0.2015, 0.08586, 0.3014), (0.2015, 0.1135, 0.3037), (0.1775, 0.1135, 0.3037), (0.1775, 0.1311, 0.2743), (0.1775, 0.1293, 0.277), (0.1829, 0.03064, 0.2435), (0.1829, 0.03924, 0.2254), (0.1829, 0.03652, 0.2593), (0.1969, 0.02656, 0.243), (0.1829, 0.02656, 0.243), (0.1829, 0.04874, 0.2711), (0.1969, 0.03652, 0.2593), (0.1829, 0.03924, 0.258), (0.1969, 0.03924, 0.2254), (0.1829, 0.03516, 0.2227), (0.1969, 0.03516, 0.2227), (0.1969, 0.03064, 0.2435), (0.1969, 0.04874, 0.2711), (0.1969, 0.0501, 0.2697), (0.1829, 0.0501, 0.2697), (0.1969, 0.03924, 0.258), (-0.1679, 0.03562, 0.2462), (-0.1638, 0.07228, 0.2009), (-0.219, 0.07092, 0.2023), (-0.2195, 0.03516, 0.2462), (-0.2195, -0.04902, 0.1783), (-0.2222, -0.04902, 0.1783), (-0.1638, 0.03562, 0.2462), (-0.1674, 0.07047, 0.2028), (-0.1638, -0.01191, 0.1326), (-0.1932, 0.08088, 0.1901), (-0.219, -0.01327, 0.1344), (-0.1932, -0.003308, 0.1217), (-0.2222, -0.01191, 0.1326), (-0.2222, 0.07228, 0.2009), (-0.1937, 0.08405, 0.186), (-0.1674, -0.01372, 0.1344), (-0.1937, -0.0001396, 0.1181), (-0.1638, -0.04857, 0.1779), (-0.1679, -0.04857, 0.1779), (-0.2222, 0.03516, 0.2462), (0.2178, -0.04857, 0.1779), (0.1625, 0.07092, 0.2023), (0.1621, -0.04902, 0.1783), (0.1594, 0.03516, 0.2462), (0.1598, 0.07228, 0.2009), (0.1598, -0.01191, 0.1326), (0.1594, -0.04902, 0.1783), (0.1883, 0.08405, 0.186), (0.2178, 0.07228, 0.2009), (0.1883, -0.0001396, 0.1181), (0.2141, -0.01372, 0.1344), (0.1888, -0.003308, 0.1217), (0.2141, 0.07047, 0.2028), (0.1888, 0.08088, 0.1901), (0.2178, 0.03562, 0.2462), (0.2178, -0.01191, 0.1326), (0.1625, -0.01327, 0.1344), (0.2137, -0.04857, 0.1779), (0.2137, 0.03562, 0.2462), (0.1621, 0.03516, 0.2462), (-0.4399, -0.923, -0.2014), (0.4318, -0.923, -0.8659), (0.4318, -0.923, -0.2037), (0.4318, -0.7157, -0.2037), (-0.4372, -0.923, -0.8659), (-0.4372, -0.7157, -0.8659), (0.4318, -0.7157, -0.8659), (0.2544, -0.923, -0.006353), (-0.2525, -0.7157, -0.006353), (-0.4399, -0.7157, -0.2014), (-0.2525, -0.923, -0.006353), (0.2544, -0.7157, -0.006353), (0.2544, -0.713, -0.006353), (-0.4399, -0.6976, -0.2014), (0.4318, -0.713, -0.8659), (-0.4372, -0.6976, -0.8659), (0.2544, -0.6976, -0.006353), (0.4318, -0.713, -0.2037), (-0.4399, -0.713, -0.2014), (-0.4372, -0.713, -0.8659), (0.4318, -0.6976, -0.2037), (0.4318, -0.6976, -0.8659), (-0.2525, -0.713, -0.006353), (-0.2525, -0.6976, -0.006353), (0.4436, 0.7729, -0.6789), (-0.4467, 0.7729, -0.5269), (0.4436, 0.9553, -0.6789), (-0.4467, 0.9553, -0.5269), (-0.453, 0.9553, -0.6789), (-0.453, 0.7729, -0.6789), (0.4323, 0.7729, -0.5269), (0.4323, 0.9553, -0.5269), (0.2589, 0.9562, -0.4807), (0.2589, 0.9698, -0.4807), (-0.4458, 0.9562, -0.5278), (-0.2439, 0.9562, -0.4757), (0.09328, 0.9562, -0.4567), (0.09328, 0.9698, -0.4567), (-0.2439, 0.9698, -0.4757), (-0.4521, 0.9562, -0.6799), (-0.4521, 0.9698, -0.6799), (-0.08867, 0.9562, -0.4567), (-0.08867, 0.9698, -0.4567), (0.4445, 0.9698, -0.6799), (0.4341, 0.9698, -0.5291), (0.4341, 0.9562, -0.5291), (0.4445, 0.9562, -0.6799), (-0.4458, 0.9698, -0.5278), (-0.5757, 0.7535, -0.7749), (0.5903, 0.7535, -0.7749), (-0.5757, 0.1067, -0.7749), (0.5903, 0.1067, -0.7749), (0.5903, 0.1067, -0.4879), (0.5903, 0.7535, -0.4879), (-0.5757, 0.1067, -0.4879), (-0.5757, 0.7535, -0.4879), (-0.4471, 0.1067, -0.4617), (-0.4236, 0.7535, -0.4726), (-0.4471, 0.7535, -0.4617), (0.4246, 0.1067, -0.4757), (0.4445, 0.1067, -0.4649), (0.4445, 0.7535, -0.4649), (-0.4236, 0.1067, -0.4726), (0.4246, 0.7535, -0.4757), (0.5423, 0.1139, -0.5708), (0.5423, 0.7508, -0.5708), (-0.5295, 0.1139, -0.5708), (-0.5295, 0.7508, -0.5708), (-0.4232, 0.09355, -0.7722), (0.4146, -0.6958, -0.7722), (-0.4232, -0.6958, -0.5124), (0.4146, 0.09355, -0.5124), (0.4146, 0.09355, -0.7722), (-0.4232, 0.09355, -0.5124), (-0.4232, -0.6958, -0.7722), (0.4146, -0.6958, -0.5124), (-0.425, -0.694, -0.7708), (-0.425, -0.694, -0.5106), (-0.4385, 0.09446, -0.5106), (-0.4385, -0.694, -0.5106), (-0.4385, -0.694, -0.7708), (-0.4385, 0.09446, -0.7708), (-0.425, 0.09446, -0.5106), (-0.425, 0.09446, -0.7708), (0.4178, 0.09446, -0.7708), (0.4178, -0.694, -0.5106), (0.4314, -0.694, -0.5106), (0.4178, 0.09446, -0.5106), (0.4314, 0.09446, -0.7708), (0.4314, -0.694, -0.7708), (0.4178, -0.694, -0.7708), (0.4314, 0.09446, -0.5106), (-0.5761, 0.1094, -0.7726), (0.5907, 0.1094, -0.7726), (-0.4422, 0.09401, -0.4599), (-0.2258, 0.1094, -0.4047), (-0.4422, 0.1094, -0.4599), (-0.5761, 0.09401, -0.4902), (-0.5761, 0.1094, -0.4902), (0.4513, 0.09401, -0.4617), (0.4513, 0.1094, -0.4617), (0.2101, 0.1094, -0.4047), (0.2101, 0.09401, -0.4047), (-0.2258, 0.09401, -0.4047), (-0.5761, 0.09401, -0.7726), (0.5907, 0.1094, -0.492), (0.5907, 0.09401, -0.492), (0.5907, 0.09401, -0.7726), (0.2119, 0.4326, -0.4078), (0.2119, 0.5942, -0.4078), (-0.004939, 0.4326, -0.4078), (-0.004939, 0.7553, -0.4078), (-0.004939, 0.5942, -0.4078), (0.2119, 0.7553, -0.4078), (-0.2217, 0.4326, -0.4078), (-0.2217, 0.5942, -0.4078), (-0.4385, 0.4326, -0.4784), (-0.004939, 0.2714, -0.4078), (-0.2217, 0.2714, -0.4078), (0.4287, 0.4326, -0.4784), (0.4287, 0.5942, -0.4784), (-0.4385, 0.2714, -0.4784), (-0.4385, 0.1098, -0.4784), (-0.2217, 0.1098, -0.4078), (0.2119, 0.2714, -0.4078), (-0.2217, 0.7553, -0.4078), (0.2119, 0.1098, -0.4078), (-0.004939, 0.1098, -0.4078), (-0.4385, 0.5942, -0.4784), (0.4287, 0.2714, -0.4784), (0.4287, 0.7553, -0.4784), (-0.4385, 0.7553, -0.4784), (0.4287, 0.1098, -0.4784), (-0.5761, 0.7711, -0.7726), (0.5907, 0.7711, -0.7726), (-0.4422, 0.7557, -0.4599), (-0.2258, 0.7711, -0.4047), (-0.5761, 0.7557, -0.7726), (-0.5761, 0.7711, -0.4902), (0.2101, 0.7557, -0.4047), (0.4513, 0.7557, -0.4617), (0.5907, 0.7711, -0.492), (-0.2258, 0.7557, -0.4047), (0.2101, 0.7711, -0.4047), (0.5907, 0.7557, -0.492), (-0.5761, 0.7557, -0.4902), (0.4513, 0.7711, -0.4617), (-0.4422, 0.7711, -0.4599), (0.5907, 0.7557, -0.7726), (0.3753, 0.7381, -0.7767), (0.3753, 0.6118, -1.001), (0.3753, 0.1859, -1.001), (-0.3707, 0.1859, -1.001), (-0.3707, 0.1397, -0.7767), (-0.3707, 0.7381, -0.7767), (-0.3707, 0.6118, -1.001), (0.3753, 0.1397, -0.7767), (-0.1498, -0.3518, 0.2295), (-0.2398, -0.3496, 0.2295), (-0.2398, -0.3496, 0.2249), (-0.1973, -0.2726, 0.2249), (-0.1498, -0.3518, 0.2249), (-0.1973, -0.2726, 0.2295), (0.1476, -0.36, 0.2295), (0.2381, -0.3622, 0.2295), (0.1901, -0.283, 0.2249), (0.1476, -0.36, 0.2249), (0.2381, -0.3622, 0.2249), (0.1901, -0.283, 0.2295), (-0.2199, 0.0243, 0.2277), (-0.2199, 0.01797, 0.2213), (-0.1683, 0.03109, 0.2213), (-0.1683, 0.0243, 0.2213), (-0.1683, 0.0243, 0.215), (-0.2199, 0.0243, 0.2213), (-0.2199, 0.0243, 0.215), (-0.1683, 0.0243, 0.2277), (-0.2199, 0.03109, 0.2213), (-0.1683, 0.01797, 0.2213), (0.2128, 0.0243, 0.215), (0.2128, 0.01797, 0.2213), (0.2128, 0.03109, 0.2213), (0.1612, 0.03109, 0.2213), (0.1612, 0.0243, 0.2213), (0.1612, 0.0243, 0.215), (0.2128, 0.0243, 0.2213), (0.2128, 0.0243, 0.2277), (0.1612, 0.0243, 0.2277), (0.1612, 0.01797, 0.2213)], [], [(534, 531, 530, 535), (35, 6, 41, 36), (2, 38, 19, 0), (612, 610, 613, 609), (17, 28, 27, 15), (279, 278, 293, 307), (299, 291, 290, 298), (37, 19, 38, 39), (620, 622, 616, 618), (555, 562, 569, 553), (193, 202, 186, 192), (546, 540, 548, 547), (65, 50, 46, 52), (5, 10, 3, 4), (60, 54, 53, 48), (393, 398, 399, 392), (58, 47, 49, 59), (404, 400, 389, 396), (22, 14, 13, 20), (8, 41, 6, 7), (223, 222, 225, 228), (611, 612, 609, 608), (375, 370, 387, 388), (45, 44, 48, 53), (506, 508, 504, 505), (592, 583, 590, 580), (456, 453, 455, 452), (64, 52, 45, 56), (209, 218, 215, 214), (374, 345, 380, 338), (474, 470, 472, 473), (83, 92, 82, 84), (340, 348, 347, 365), (67, 65, 52, 64), (59, 49, 51, 68), (394, 403, 396, 391), (57, 53, 54, 62), (245, 254, 247, 246), (250, 256, 251, 252), (536, 531, 534, 533), (76, 80, 71, 73), (151, 165, 164, 172), (77, 70, 75), (190, 208, 207, 191), (49, 46, 50, 51), (73, 72, 76), (410, 409, 408, 424), (78, 73, 71), (74, 79, 75), (78, 71, 70, 77), (460, 466, 459, 464), (80, 76, 74, 69), (471, 476, 475, 469), (91, 88, 89, 83), (448, 456, 452, 447), (70, 69, 74, 75), (445, 455, 453, 454), (88, 90, 89), (89, 92, 83), (87, 84, 86), (84, 82, 85), (93, 103, 94), (115, 114, 104, 105), (95, 105, 120, 112), (103, 93, 99, 98), (470, 474, 469, 475), (428, 444, 426, 429), (109, 110, 94), (108, 119, 107, 98), (101, 96, 118, 111), (136, 137, 134, 135), (106, 97, 94), (114, 115, 94), (129, 128, 127, 130), (103, 116, 94), (415, 409, 410, 417), (138, 144, 124, 139), (147, 136, 135, 130), (112, 118, 96, 95), (143, 133, 132, 126), (93, 110, 102, 99), (106, 115, 105, 95), (182, 189, 203, 202), (66, 63, 55, 61), (110, 93, 94), (116, 114, 94), (115, 106, 94), (97, 109, 94), (121, 123, 122), (125, 148, 122), (109, 97, 96, 101), (128, 143, 126, 127), (116, 103, 98, 107), (131, 124, 144, 140), (424, 408, 407, 418), (97, 106, 95, 96), (111, 117, 102, 101), (141, 146, 127, 126), (412, 405, 411, 406), (129, 142, 122), (143, 128, 122), (594, 601, 596, 595), (200, 198, 196, 195), (113, 120, 105, 104), (114, 116, 107, 104), (123, 133, 122), (99, 102, 117, 100), (121, 148, 139, 124), (133, 123, 131, 132), (130, 135, 142, 129), (125, 142, 135, 134), (133, 143, 122), (148, 121, 122), (128, 129, 122), (142, 125, 122), (160, 176, 153, 168), (149, 163, 150, 173), (171, 175, 149, 173), (154, 169, 155, 156), (162, 158, 169, 154), (123, 121, 124, 131), (163, 152, 157, 150), (164, 174, 170, 172), (85, 81, 86, 84), (162, 161, 159, 158), (195, 204, 190, 200), (317, 282, 316, 312), (519, 515, 518, 513), (155, 169, 167, 152), (498, 506, 505, 497), (535, 529, 533, 534), (343, 346, 383, 372), (499, 501, 503, 500), (326, 329, 323, 335), (161, 162, 153, 176), (165, 155, 152, 163), (512, 511, 509, 510), (292, 300, 314, 289), (151, 172, 173, 150), (154, 156, 157, 166), (100, 108, 98, 99), (139, 134, 137, 138), (178, 197, 199, 194), (191, 177, 199, 197), (434, 440, 435, 436), (191, 207, 206, 177), (261, 262, 265, 259), (180, 178, 194, 184), (202, 193, 181, 182), (193, 183, 185, 181), (416, 415, 417, 421), (263, 257, 262, 267), (280, 315, 281, 284), (395, 401, 394, 391), (311, 293, 278, 306), (171, 173, 172, 170), (148, 125, 134, 139), (201, 187, 179, 186), (235, 243, 238, 233), (523, 526, 525, 524), (9, 3, 10, 11), (162, 154, 166, 153), (182, 181, 188, 179), (199, 177, 204, 195), (230, 224, 231, 232), (222, 229, 221, 225), (260, 258, 261, 259), (329, 325, 336, 323), (545, 546, 547, 544), (384, 352, 376, 342), (218, 209, 217, 216), (156, 155, 165, 151), (406, 411, 422, 413), (219, 218, 216), (214, 210, 212), (209, 213, 217), (218, 219, 220, 215), (490, 491, 488, 489), (413, 421, 419, 406), (220, 211, 215), (405, 412, 420, 423), (259, 264, 268, 260), (28, 30, 26, 27), (254, 248, 249, 247), (11, 25, 24, 9), (223, 224, 222), (228, 225, 231), (226, 228, 231), (177, 206, 205, 204), (227, 224, 223), (250, 253, 246, 247), (232, 221, 229, 230), (392, 399, 397, 400), (233, 242, 234, 235), (576, 573, 560, 570), (365, 377, 364, 340), (236, 237, 238), (241, 243, 239), (240, 241, 239), (244, 237, 236), (235, 234, 239, 243), (224, 230, 229, 222), (521, 522, 524, 525), (572, 562, 563, 568), (333, 334, 328, 332), (226, 231, 224, 227), (248, 254, 252), (251, 248, 252), (237, 242, 233, 238), (580, 587, 581, 592), (257, 266, 265, 262), (249, 250, 247), (256, 250, 249), (245, 255, 252, 254), (237, 244, 240, 239), (608, 613, 610, 611), (633, 629, 624, 625), (627, 632, 631, 626), (437, 433, 432, 438), (260, 268, 266), (263, 258, 257), (258, 260, 266, 257), (259, 265, 264), (267, 262, 261), (167, 168, 153, 166), (358, 361, 381, 382), (486, 481, 482, 487), (180, 184, 192, 188), (266, 268, 264, 265), (214, 212, 213, 209), (311, 313, 269), (306, 270, 271), (304, 272, 303), (273, 274, 305), (311, 303, 313), (306, 271, 273), (275, 302, 303), (306, 273, 276), (436, 441, 430, 434), (304, 286, 298), (306, 278, 279), (311, 307, 293), (277, 284, 281, 316), (46, 49, 47, 44), (299, 310, 305), (520, 514, 517, 516), (303, 317, 308), (61, 55, 47, 58), (285, 312, 273), (311, 301, 303), (273, 287, 288), (317, 289, 308), (304, 290, 272), (447, 446, 451, 448), (285, 292, 312), (303, 315, 282), (216, 217, 210, 211), (274, 291, 305), (316, 281, 273), (299, 297, 310), (52, 46, 44, 45), (311, 269, 307), (271, 285, 273), (597, 600, 595, 596), (281, 319, 273), (304, 298, 290), (543, 537, 549, 542), (303, 295, 315), (289, 314, 308), (306, 279, 270), (295, 294, 315), (303, 308, 313), (281, 296, 319), (312, 316, 273), (303, 282, 317), (285, 300, 292), (319, 318, 273), (303, 320, 295), (320, 303, 273, 318), (291, 299, 305), (286, 283, 298), (273, 288, 276), (284, 277, 309, 280), (301, 275, 303), (273, 305, 287), (319, 296, 294, 295), (302, 304, 303), (554, 558, 556, 557), (363, 360, 339, 359), (20, 29, 21, 22), (88, 91, 87, 86), (354, 386, 385, 378), (303, 272, 274, 273), (7, 31, 18, 8), (282, 309, 277, 316), (300, 285, 308, 314), (15, 12, 16, 17), (312, 292, 289, 317), (360, 341, 344, 339), (304, 302, 287, 305), (403, 394, 401, 402), (301, 311, 306, 276), (568, 563, 566, 567), (526, 523, 527, 528), (478, 482, 481, 477), (298, 283, 297, 299), (555, 557, 560, 559), (431, 427, 444, 428), (393, 391, 396, 389), (390, 398, 393, 389), (501, 507, 502, 503), (404, 402, 401, 395), (36, 1, 34, 35), (334, 333, 327, 326), (330, 325, 329, 322), (400, 404, 395, 392), (374, 337, 360), (338, 339, 367), (339, 344, 340), (365, 341, 360), (338, 342, 339), (338, 343, 342), (374, 384, 372), (374, 360, 384), (271, 270, 269, 313), (374, 383, 345), (338, 380, 346), (357, 348, 340), (252, 255, 253, 250), (325, 330, 324, 336), (365, 347, 356), (350, 371, 339), (360, 351, 352), (315, 280, 309, 282), (376, 379, 339), (369, 377, 360), (339, 364, 368), (351, 378, 352), (376, 354, 379), (360, 353, 373), (365, 356, 355), (484, 479, 492, 485), (371, 358, 339), (185, 198, 178, 180), (358, 359, 339), (357, 349, 348), (366, 347, 348, 349), (353, 370, 375, 373), (374, 372, 383), (342, 376, 339), (360, 382, 353), (378, 385, 352), (338, 346, 343), (382, 381, 353), (360, 352, 384), (379, 350, 339), (371, 361, 358), (344, 362, 340), (516, 518, 515, 520), (360, 373, 351), (376, 386, 354), (360, 363, 382), (365, 355, 341), (362, 357, 340), (339, 340, 364), (583, 578, 582, 590), (347, 366, 356), (339, 368, 367), (77, 75, 73, 78), (337, 369, 360), (377, 365, 360), (63, 60, 48, 55), (356, 366, 349, 357), (305, 310, 286, 304), (554, 553, 564, 565), (626, 624, 629, 627), (400, 397, 390, 389), (357, 362, 355, 356), (30, 5, 4, 26), (160, 168, 158, 159), (468, 458, 463, 467), (579, 586, 589, 593), (337, 374, 338, 367), (194, 199, 195, 196), (353, 381, 361, 371), (458, 460, 464, 463), (382, 363, 359, 358), (536, 533, 529, 532), (587, 584, 588, 581), (391, 393, 392, 395), (39, 21, 29, 37), (386, 376, 352, 385), (176, 160, 159, 161), (454, 450, 449, 445), (388, 387, 371, 350), (166, 157, 152, 167), (552, 549, 537, 538), (321, 332, 328, 335), (373, 375, 388, 350), (221, 232, 231, 225), (323, 336, 324, 331), (329, 326, 327, 322), (443, 437, 435, 442), (433, 439, 425, 440), (217, 213, 212, 210), (430, 431, 428, 429), (440, 434, 432, 433), (436, 435, 437, 438), (258, 263, 267, 261), (438, 426, 441, 436), (198, 185, 183, 196), (429, 426, 438, 432), (215, 211, 210, 214), (205, 208, 190, 204), (439, 433, 437, 443), (425, 442, 435, 440), (126, 132, 145, 141), (104, 107, 119, 113), (25, 42, 23, 24), (396, 403, 402, 404), (211, 220, 219, 216), (416, 420, 412, 414), (409, 415, 407, 408), (427, 441, 426, 444), (429, 432, 434, 430), (465, 466, 460, 458), (414, 407, 415, 416), (418, 419, 421, 417), (421, 413, 420, 416), (192, 186, 179, 188), (412, 406, 419, 414), (418, 407, 414, 419), (130, 127, 146, 147), (331, 321, 335, 323), (140, 145, 132, 131), (346, 380, 345, 383), (422, 423, 420, 413), (170, 174, 175, 171), (448, 451, 450, 454), (417, 410, 424, 418), (535, 530, 532, 529), (341, 355, 362, 344), (342, 343, 372, 384), (14, 16, 12, 13), (447, 452, 455), (450, 451, 446, 449), (448, 454, 453), (76, 72, 79, 74), (447, 455, 445), (448, 453, 456), (75, 79, 72, 73), (561, 566, 563, 559), (296, 281, 315, 294), (379, 354, 378, 351), (517, 513, 518, 516), (449, 446, 447, 445), (464, 459, 462, 463), (462, 467, 463), (465, 458, 468), (462, 457, 467), (465, 468, 461), (462, 459, 466, 465), (483, 492, 479, 480), (291, 274, 272, 290), (544, 551, 550, 545), (110, 109, 101, 102), (85, 82, 92, 89), (472, 476, 471, 473), (477, 484, 490), (478, 489, 485), (479, 484, 480), (492, 483, 485), (490, 484, 491), (489, 488, 485), (486, 484, 481), (487, 482, 485), (481, 484, 477), (482, 478, 485), (32, 43, 40, 33), (470, 475, 476, 472), (84, 87, 91, 83), (191, 197, 200, 190), (480, 484, 486), (467, 457, 461, 468), (465, 461, 457, 462), (288, 287, 302, 275), (180, 188, 181, 185), (483, 487, 485), (368, 364, 377, 369), (487, 483, 480, 486), (532, 530, 531, 536), (494, 498, 497, 496), (495, 499, 500, 493), (331, 324, 330, 322), (163, 149, 164, 165), (538, 550, 551, 552), (514, 520, 515, 519), (398, 390, 397, 399), (203, 189, 187, 201), (621, 616, 622, 614), (369, 337, 367, 368), (86, 81, 90, 88), (335, 328, 334, 326), (514, 519, 513, 517), (523, 524, 522, 527), (525, 526, 528, 521), (539, 548, 540, 541), (313, 308, 285, 271), (71, 80, 69, 70), (477, 490, 489, 478), (632, 633, 625, 631), (149, 175, 174, 164), (473, 471, 469, 474), (371, 387, 370, 353), (538, 537, 543), (327, 333, 332, 321), (351, 373, 350, 379), (570, 560, 557, 556), (55, 48, 44, 47), (184, 194, 196, 183), (183, 193, 192, 184), (179, 187, 189, 182), (618, 623, 615, 620), (552, 542, 549), (552, 547, 548), (552, 544, 547), (552, 548, 539), (552, 539, 542), (551, 544, 552), (538, 540, 546), (538, 546, 545), (538, 541, 540), (538, 543, 541), (550, 538, 545), (439, 443, 442, 425), (275, 301, 276, 288), (246, 253, 255, 245), (321, 331, 322, 327), (562, 572, 571, 569), (574, 564, 553, 569), (295, 320, 318, 319), (270, 279, 307, 269), (236, 238, 243, 241), (557, 555, 553, 554), (201, 186, 202, 203), (89, 90, 81, 85), (565, 575, 558, 554), (607, 602, 606, 605), (541, 543, 542, 539), (585, 589, 586, 591), (227, 223, 228, 226), (150, 157, 156, 151), (603, 607, 605, 604), (33, 18, 31, 32), (206, 207, 208, 205), (591, 588, 584, 585), (593, 582, 578, 579), (198, 200, 197, 178), (579, 578, 583), (593, 590, 582), (579, 581, 588), (579, 588, 591), (579, 592, 581), (579, 583, 592), (586, 579, 591), (593, 584, 587), (593, 585, 584), (593, 587, 580), (593, 580, 590), (589, 585, 593), (53, 57, 56, 45), (496, 495, 493, 494), (599, 598, 601, 594), (599, 600, 597, 598), (577, 574, 569, 571), (441, 427, 431, 430), (604, 605, 606), (603, 602, 607), (596, 601, 598, 597), (169, 158, 168, 167), (521, 528, 527, 522), (611, 610, 612), (608, 609, 613), (600, 599, 594, 595), (241, 240, 244, 236), (411, 405, 423, 422), (485, 488, 491, 484), (559, 563, 562, 555), (283, 286, 310, 297), (604, 606, 602, 603), (617, 618, 616), (619, 620, 615), (617, 616, 621), (619, 622, 620), (619, 615, 614), (619, 614, 622), (617, 621, 623), (617, 623, 618), (614, 615, 623, 621), (573, 561, 559, 560), (628, 627, 629), (239, 234, 242, 237), (630, 626, 631), (248, 251, 256, 249), (630, 624, 626), (628, 632, 627), (628, 633, 632), (628, 629, 633), (630, 631, 625), (630, 625, 624), (0, 34, 1, 2)])
me_show2g45.polygons.foreach_set('use_smooth', [True] * 611)
me_show2g45.polygons.foreach_set('material_index', [6, 0, 0, 2, 0, 12, 11, 0, 2, 17, 2, 5, 1, 0, 1, 13, 1, 13, 0, 0, 4, 2, 14, 1, 15, 5, 4, 1, 4, 14, 2, 2, 13, 1, 1, 13, 1, 7, 7, 6, 2, 2, 2, 2, 1, 2, 2, 2, 2, 2, 5, 2, 2, 2, 4, 2, 4, 2, 2, 2, 2, 3, 3, 3, 3, 2, 2, 3, 3, 3, 3, 3, 3, 3, 3, 2, 3, 3, 3, 3, 3, 3, 2, 1, 3, 3, 3, 3, 3, 3, 3, 3, 3, 3, 2, 3, 3, 3, 2, 3, 3, 2, 2, 3, 3, 3, 3, 3, 3, 3, 3, 3, 3, 3, 3, 2, 2, 2, 2, 2, 3, 2, 2, 2, 2, 2, 12, 4, 2, 15, 5, 14, 15, 11, 2, 2, 16, 12, 2, 2, 3, 3, 2, 2, 2, 2, 9, 2, 2, 2, 2, 10, 11, 13, 11, 2, 3, 2, 7, 6, 0, 2, 2, 2, 4, 4, 10, 11, 5, 14, 4, 2, 2, 4, 4, 4, 4, 2, 2, 4, 2, 10, 0, 5, 0, 4, 4, 4, 2, 4, 6, 4, 14, 5, 17, 13, 6, 6, 6, 6, 6, 4, 6, 17, 11, 4, 5, 5, 6, 5, 10, 6, 6, 5, 7, 2, 2, 2, 2, 8, 8, 8, 9, 9, 2, 14, 2, 2, 10, 4, 11, 11, 11, 11, 11, 11, 11, 11, 2, 11, 11, 11, 11, 1, 11, 4, 11, 1, 11, 11, 11, 11, 11, 4, 11, 11, 4, 11, 11, 11, 1, 11, 11, 2, 11, 11, 5, 11, 11, 11, 11, 11, 11, 11, 11, 11, 11, 11, 11, 11, 11, 11, 11, 11, 11, 11, 11, 17, 13, 0, 2, 14, 12, 0, 12, 12, 0, 12, 13, 11, 13, 12, 17, 7, 2, 11, 17, 2, 13, 13, 15, 14, 0, 11, 11, 14, 13, 13, 13, 13, 13, 13, 13, 13, 12, 13, 13, 13, 7, 11, 13, 13, 13, 11, 13, 13, 13, 13, 13, 13, 13, 2, 13, 2, 13, 13, 13, 13, 13, 13, 13, 13, 13, 13, 13, 13, 13, 13, 4, 13, 13, 13, 13, 13, 13, 5, 13, 13, 2, 13, 13, 1, 13, 12, 17, 2, 13, 13, 0, 2, 5, 5, 14, 2, 14, 5, 14, 7, 5, 13, 0, 14, 2, 4, 13, 2, 5, 12, 14, 4, 12, 11, 2, 2, 4, 2, 2, 2, 10, 2, 2, 2, 4, 2, 2, 2, 3, 3, 0, 13, 4, 2, 2, 2, 2, 6, 2, 2, 2, 2, 2, 2, 3, 12, 3, 14, 2, 2, 4, 2, 5, 13, 14, 0, 4, 4, 4, 2, 4, 4, 2, 17, 12, 14, 4, 4, 6, 6, 6, 6, 6, 5, 2, 11, 5, 3, 2, 2, 2, 2, 2, 2, 2, 2, 2, 2, 2, 2, 0, 2, 2, 2, 2, 7, 5, 12, 2, 2, 14, 2, 5, 15, 15, 11, 2, 5, 4, 13, 2, 2, 13, 2, 11, 4, 5, 5, 5, 12, 2, 2, 2, 2, 2, 14, 5, 11, 14, 17, 1, 2, 2, 2, 2, 6, 6, 6, 6, 6, 6, 7, 7, 7, 7, 7, 2, 11, 5, 11, 17, 17, 12, 12, 5, 17, 2, 2, 17, 2, 5, 5, 4, 2, 2, 0, 2, 5, 5, 2, 6, 6, 6, 6, 6, 6, 6, 7, 7, 7, 7, 7, 1, 15, 2, 2, 17, 2, 2, 2, 2, 2, 6, 2, 2, 2, 6, 2, 2, 17, 11, 2, 2, 2, 2, 2, 2, 2, 2, 2, 2, 17, 2, 7, 2, 6, 2, 2, 2, 2, 2, 2, 0])
_uv = me_show2g45.uv_layers.new(name='UVMap')
_uv.uv.foreach_set('vector', [0.000447, 0.000447, 0.000447, 0.000447, 0.000447, 0.000447, 0.000447, 0.000447, 0.7623, 0.000447, 0.8098, 0.000447, 0.8098, 0.9996, 0.7623, 0.9996, 0.6674, 0.9996, 0.62, 0.9996, 0.62, 0.000447, 0.6674, 0.000447, 0.000447, 0.000447, 0.000447, 0.000447, 0.000447, 0.000447, 0.000447, 0.000447, 0.3326, 0.9996, 0.2851, 0.9996, 0.2851, 0.000447, 0.3326, 0.000447, 0.9996, 0.9996, 0.9242, 0.9996, 0.9242, 0.000447, 0.9996, 0.000447, 0.5335, 0.9996, 0.5251, 0.9996, 0.5251, 0.000447, 0.5335, 0.000447, 0.5726, 0.000447, 0.62, 0.000447, 0.62, 0.9996, 0.5726, 0.9996, 0.000447, 0.000447, 0.000447, 0.000447, 0.000447, 0.000447, 0.000447, 0.000447, 0.000447, 0.000447, 0.000447, 0.000447, 0.000447, 0.000447, 0.000447, 0.000447, 0.000447, 0.000447, 0.000447, 0.000447, 0.000447, 0.000447, 0.000447, 0.000447, 0.8656, 0.9996, 0.7177, 0.9996, 0.7177, 0.000447, 0.8656, 0.000447, 0.000447, 0.7512, 0.000447, 0.5, 0.2488, 0.5, 0.2488, 0.7512, 0.1902, 0.9996, 0.1428, 0.9996, 0.1428, 0.000447, 0.1902, 0.000447, 0.9996, 0.5, 0.9996, 0.7512, 0.7512, 0.7512, 0.7512, 0.5, 0.1874, 0.9996, 0.000447, 0.9996, 0.000447, 0.000447, 0.1874, 0.000447, 0.5, 0.000447, 0.5, 0.2488, 0.2488, 0.2488, 0.2488, 0.000447, 0.6451, 0.000447, 0.7875, 0.000447, 0.7875, 0.9996, 0.6451, 0.9996, 0.4749, 0.9996, 0.4274, 0.9996, 0.4274, 0.000447, 0.4749, 0.000447, 0.8572, 0.9996, 0.8098, 0.9996, 0.8098, 0.000447, 0.8572, 0.000447, 0.000447, 0.000447, 0.000447, 0.000447, 0.000447, 0.000447, 0.000447, 0.000447, 0.000447, 0.000447, 0.000447, 0.000447, 0.000447, 0.000447, 0.000447, 0.000447, 0.2265, 0.000447, 0.2293, 0.000447, 0.2293, 0.9996, 0.2265, 0.9996, 0.5, 0.7512, 0.5, 0.5, 0.7512, 0.5, 0.7512, 0.7512, 0.01161, 0.9996, 0.000447, 0.9996, 0.000447, 0.000447, 0.01161, 0.000447, 0.6395, 0.9996, 0.5921, 0.9996, 0.5921, 0.000447, 0.6395, 0.000447, 0.000447, 0.000447, 0.000447, 0.000447, 0.000447, 0.000447, 0.000447, 0.000447, 0.2488, 0.9996, 0.2488, 0.7512, 0.5, 0.7512, 0.5, 0.9996, 0.000447, 0.000447, 0.000447, 0.000447, 0.000447, 0.000447, 0.000447, 0.000447, 0.7875, 0.000447, 0.9242, 0.000447, 0.9242, 0.9996, 0.7875, 0.9996, 0.000447, 0.000447, 0.000447, 0.000447, 0.000447, 0.000447, 0.000447, 0.000447, 0.000447, 0.000447, 0.000447, 0.000447, 0.000447, 0.000447, 0.000447, 0.000447, 0.6563, 0.9996, 0.5921, 0.9996, 0.5921, 0.000447, 0.6563, 0.000447, 0.000447, 0.9996, 0.000447, 0.7512, 0.2488, 0.7512, 0.2488, 0.9996, 0.2488, 0.000447, 0.2488, 0.2488, 0.000447, 0.2488, 0.000447, 0.000447, 0.9996, 0.9465, 0.9689, 0.9996, 0.7288, 0.5363, 0.7595, 0.4219, 0.7512, 0.9996, 0.7512, 0.7512, 0.9996, 0.7512, 0.9996, 0.9996, 0.000447, 0.000447, 0.000447, 0.000447, 0.000447, 0.000447, 0.000447, 0.000447, 0.000447, 0.000447, 0.000447, 0.000447, 0.000447, 0.000447, 0.000447, 0.000447, 0.000447, 0.000447, 0.000447, 0.000447, 0.000447, 0.000447, 0.000447, 0.000447, 0.000447, 0.000447, 0.000447, 0.000447, 0.000447, 0.000447, 0.000447, 0.000447, 0.000447, 0.000447, 0.000447, 0.000447, 0.000447, 0.000447, 0.000447, 0.000447, 0.000447, 0.000447, 0.000447, 0.000447, 0.000447, 0.000447, 0.000447, 0.000447, 0.000447, 0.000447, 0.000447, 0.000447, 0.000447, 0.000447, 0.2488, 0.2488, 0.2488, 0.5, 0.000447, 0.5, 0.000447, 0.2488, 0.000447, 0.000447, 0.000447, 0.000447, 0.000447, 0.000447, 0.9912, 0.000447, 0.9996, 0.000447, 0.9996, 0.9996, 0.9912, 0.9996, 0.000447, 0.000447, 0.000447, 0.000447, 0.000447, 0.000447, 0.000447, 0.000447, 0.000447, 0.000447, 0.000447, 0.000447, 0.000447, 0.000447, 0.000447, 0.000447, 0.000447, 0.000447, 0.000447, 0.000447, 0.000447, 0.000447, 0.000447, 0.000447, 0.000447, 0.000447, 0.000447, 0.000447, 0.000447, 0.000447, 0.000447, 0.000447, 0.000447, 0.000447, 0.000447, 0.000447, 0.000447, 0.000447, 0.000447, 0.000447, 0.000447, 0.000447, 0.000447, 0.000447, 0.000447, 0.000447, 0.000447, 0.000447, 0.000447, 0.000447, 0.000447, 0.000447, 0.000447, 0.000447, 0.000447, 0.000447, 0.000447, 0.000447, 0.000447, 0.000447, 0.000447, 0.000447, 0.000447, 0.000447, 0.000447, 0.000447, 0.000447, 0.000447, 0.000447, 0.000447, 0.000447, 0.000447, 0.000447, 0.000447, 0.000447, 0.000447, 0.000447, 0.000447, 0.000447, 0.000447, 0.000447, 0.000447, 0.000447, 0.000447, 0.000447, 0.000447, 0.000447, 0.000447, 0.000447, 0.000447, 0.000447, 0.000447, 0.000447, 0.000447, 0.000447, 0.000447, 0.000447, 0.000447, 0.000447, 0.000447, 0.000447, 0.000447, 0.000447, 0.000447, 0.000447, 0.000447, 0.000447, 0.000447, 0.000447, 0.000447, 0.000447, 0.000447, 0.000447, 0.000447, 0.000447, 0.000447, 0.000447, 0.000447, 0.000447, 0.000447, 0.000447, 0.000447, 0.000447, 0.000447, 0.000447, 0.000447, 0.000447, 0.000447, 0.000447, 0.000447, 0.000447, 0.000447, 0.000447, 0.000447, 0.000447, 0.000447, 0.000447, 0.000447, 0.000447, 0.000447, 0.05068, 0.000447, 0.05626, 0.7288, 0.006029, 0.754, 0.000447, 0.000447, 0.000447, 0.000447, 0.000447, 0.000447, 0.000447, 0.000447, 0.000447, 0.000447, 0.000447, 0.000447, 0.000447, 0.000447, 0.000447, 0.000447, 0.000447, 0.000447, 0.000447, 0.000447, 0.000447, 0.000447, 0.000447, 0.000447, 0.000447, 0.000447, 0.000447, 0.000447, 0.000447, 0.000447, 0.000447, 0.000447, 0.000447, 0.000447, 0.000447, 0.000447, 0.000447, 0.000447, 0.000447, 0.000447, 0.000447, 0.000447, 0.000447, 0.000447, 0.000447, 0.000447, 0.000447, 0.000447, 0.000447, 0.000447, 0.000447, 0.000447, 0.000447, 0.000447, 0.000447, 0.000447, 0.05626, 0.7288, 0.05068, 0.000447, 0.000447, 0.000447, 0.006029, 0.754, 0.000447, 0.000447, 0.000447, 0.000447, 0.000447, 0.000447, 0.000447, 0.000447, 0.000447, 0.000447, 0.000447, 0.000447, 0.000447, 0.000447, 0.000447, 0.000447, 0.000447, 0.000447, 0.000447, 0.000447, 0.000447, 0.000447, 0.000447, 0.000447, 0.000447, 0.000447, 0.000447, 0.000447, 0.000447, 0.000447, 0.000447, 0.000447, 0.000447, 0.000447, 0.000447, 0.000447, 0.000447, 0.000447, 0.000447, 0.000447, 0.000447, 0.000447, 0.000447, 0.000447, 0.000447, 0.000447, 0.000447, 0.000447, 0.000447, 0.000447, 0.000447, 0.000447, 0.000447, 0.000447, 0.000447, 0.000447, 0.9996, 0.000447, 0.9996, 0.2488, 0.7512, 0.2488, 0.7512, 0.000447, 0.000447, 0.000447, 0.000447, 0.000447, 0.000447, 0.000447, 0.000447, 0.000447, 0.000447, 0.000447, 0.000447, 0.000447, 0.000447, 0.000447, 0.000447, 0.000447, 0.000447, 0.000447, 0.000447, 0.000447, 0.000447, 0.000447, 0.000447, 0.000447, 0.000447, 0.000447, 0.000447, 0.000447, 0.000447, 0.000447, 0.000447, 0.000447, 0.000447, 0.000447, 0.000447, 0.000447, 0.000447, 0.000447, 0.000447, 0.000447, 0.000447, 0.000447, 0.000447, 0.000447, 0.000447, 0.000447, 0.000447, 0.000447, 0.000447, 0.000447, 0.000447, 0.000447, 0.000447, 0.000447, 0.000447, 0.000447, 0.000447, 0.000447, 0.000447, 0.000447, 0.000447, 0.000447, 0.000447, 0.000447, 0.000447, 0.000447, 0.000447, 0.000447, 0.000447, 0.000447, 0.05068, 0.000447, 0.05626, 0.7288, 0.006029, 0.754, 0.000447, 0.000447, 0.000447, 0.000447, 0.000447, 0.000447, 0.000447, 0.000447, 0.000447, 0.000447, 0.000447, 0.000447, 0.000447, 0.000447, 0.000447, 0.000447, 0.000447, 0.000447, 0.000447, 0.000447, 0.000447, 0.000447, 0.000447, 0.000447, 0.9354, 0.7233, 0.9298, 0.006029, 0.9996, 0.006029, 0.9996, 0.754, 0.000447, 0.000447, 0.000447, 0.000447, 0.000447, 0.000447, 0.000447, 0.000447, 0.000447, 0.000447, 0.000447, 0.000447, 0.000447, 0.000447, 0.000447, 0.000447, 0.000447, 0.000447, 0.000447, 0.000447, 0.000447, 0.000447, 0.000447, 0.000447, 0.000447, 0.000447, 0.000447, 0.000447, 0.000447, 0.000447, 0.000447, 0.000447, 0.000447, 0.000447, 0.000447, 0.000447, 0.000447, 0.000447, 0.000447, 0.000447, 0.000447, 0.000447, 0.000447, 0.000447, 0.000447, 0.000447, 0.000447, 0.000447, 0.000447, 0.000447, 0.000447, 0.000447, 0.000447, 0.000447, 0.000447, 0.000447, 0.000447, 0.000447, 0.000447, 0.000447, 0.000447, 0.000447, 0.000447, 0.000447, 0.000447, 0.000447, 0.000447, 0.000447, 0.000447, 0.000447, 0.000447, 0.000447, 0.000447, 0.000447, 0.000447, 0.000447, 0.000447, 0.000447, 0.000447, 0.000447, 0.000447, 0.000447, 0.000447, 0.000447, 0.000447, 0.000447, 0.000447, 0.000447, 0.000447, 0.000447, 0.000447, 0.000447, 0.000447, 0.000447, 0.000447, 0.000447, 0.000447, 0.000447, 0.000447, 0.000447, 0.000447, 0.000447, 0.000447, 0.000447, 0.000447, 0.000447, 0.000447, 0.000447, 0.000447, 0.000447, 0.000447, 0.000447, 0.000447, 0.000447, 0.000447, 0.000447, 0.000447, 0.000447, 0.000447, 0.000447, 0.000447, 0.000447, 0.000447, 0.000447, 0.000447, 0.000447, 0.000447, 0.000447, 0.000447, 0.000447, 0.000447, 0.000447, 0.000447, 0.000447, 0.000447, 0.000447, 0.000447, 0.000447, 0.000447, 0.000447, 0.000447, 0.000447, 0.000447, 0.000447, 0.000447, 0.000447, 0.000447, 0.000447, 0.000447, 0.000447, 0.000447, 0.000447, 0.000447, 0.000447, 0.000447, 0.000447, 0.000447, 0.000447, 0.000447, 0.000447, 0.000447, 0.000447, 0.000447, 0.000447, 0.000447, 0.000447, 0.000447, 0.000447, 0.000447, 0.000447, 0.000447, 0.000447, 0.000447, 0.000447, 0.000447, 0.000447, 0.000447, 0.000447, 0.000447, 0.000447, 0.000447, 0.000447, 0.000447, 0.000447, 0.000447, 0.000447, 0.000447, 0.000447, 0.000447, 0.000447, 0.000447, 0.000447, 0.000447, 0.000447, 0.000447, 0.000447, 0.000447, 0.000447, 0.000447, 0.000447, 0.000447, 0.000447, 0.1846, 0.000447, 0.1986, 0.000447, 0.1986, 0.9996, 0.1846, 0.9996, 0.000447, 0.000447, 0.000447, 0.000447, 0.000447, 0.000447, 0.000447, 0.000447, 0.000447, 0.000447, 0.000447, 0.000447, 0.000447, 0.000447, 0.000447, 0.000447, 0.08138, 0.9996, 0.01161, 0.9996, 0.01161, 0.000447, 0.08138, 0.000447, 0.000447, 0.000447, 0.000447, 0.000447, 0.000447, 0.000447, 0.000447, 0.000447, 0.0144, 0.9996, 0.000447, 0.9996, 0.000447, 0.000447, 0.0144, 0.000447, 0.9242, 0.000447, 0.9884, 0.000447, 0.9884, 0.9996, 0.9242, 0.9996, 0.3493, 0.9996, 0.1874, 0.9996, 0.1874, 0.000447, 0.3493, 0.000447, 0.000447, 0.000447, 0.000447, 0.000447, 0.000447, 0.000447, 0.000447, 0.000447, 0.000447, 0.000447, 0.000447, 0.000447, 0.000447, 0.000447, 0.000447, 0.000447, 0.000447, 0.000447, 0.000447, 0.000447, 0.000447, 0.000447, 0.000447, 0.000447, 0.1679, 0.9996, 0.1539, 0.9996, 0.1539, 0.000447, 0.1679, 0.000447, 0.000447, 0.000447, 0.000447, 0.000447, 0.000447, 0.000447, 0.000447, 0.000447, 0.000447, 0.000447, 0.000447, 0.000447, 0.000447, 0.000447, 0.000447, 0.000447, 0.000447, 0.000447, 0.000447, 0.000447, 0.000447, 0.000447, 0.000447, 0.000447, 0.000447, 0.000447, 0.000447, 0.000447, 0.000447, 0.000447, 0.000447, 0.000447, 0.000447, 0.000447, 0.000447, 0.000447, 0.000447, 0.000447, 0.000447, 0.000447, 0.000447, 0.000447, 0.000447, 0.000447, 0.000447, 0.000447, 0.000447, 0.000447, 0.4916, 0.9996, 0.9996, 0.754, 0.9354, 0.7233, 0.5, 0.9354, 0.000447, 0.000447, 0.000447, 0.000447, 0.000447, 0.000447, 0.000447, 0.000447, 0.2237, 0.000447, 0.03673, 0.9996, 0.9493, 0.9996, 0.7651, 0.000447, 0.000447, 0.000447, 0.000447, 0.000447, 0.000447, 0.000447, 0.000447, 0.000447, 0.000447, 0.000447, 0.000447, 0.000447, 0.000447, 0.000447, 0.000447, 0.000447, 0.000447, 0.000447, 0.000447, 0.000447, 0.000447, 0.000447, 0.000447, 0.000447, 0.5, 0.9354, 0.05626, 0.7288, 0.006029, 0.754, 0.4916, 0.9996, 0.4581, 0.9996, 0.4023, 0.9996, 0.4023, 0.000447, 0.4581, 0.000447, 0.2293, 0.000447, 0.2516, 0.000447, 0.2516, 0.9996, 0.2293, 0.9996, 0.3493, 0.000447, 0.4944, 0.000447, 0.4944, 0.9996, 0.3493, 0.9996, 0.7875, 0.000447, 0.9242, 0.000447, 0.9242, 0.9996, 0.7875, 0.9996, 0.000447, 0.000447, 0.000447, 0.000447, 0.000447, 0.000447, 0.000447, 0.000447, 0.000447, 0.000447, 0.000447, 0.000447, 0.000447, 0.000447, 0.000447, 0.000447, 0.000447, 0.000447, 0.000447, 0.000447, 0.000447, 0.000447, 0.000447, 0.000447, 0.000447, 0.000447, 0.000447, 0.000447, 0.000447, 0.000447, 0.000447, 0.000447, 0.000447, 0.000447, 0.000447, 0.000447, 0.000447, 0.000447, 0.000447, 0.000447, 0.09533, 0.000447, 0.1428, 0.000447, 0.1428, 0.9996, 0.09533, 0.9996, 0.000447, 0.000447, 0.000447, 0.000447, 0.000447, 0.000447, 0.000447, 0.000447, 0.000447, 0.000447, 0.000447, 0.000447, 0.000447, 0.000447, 0.000447, 0.000447, 0.000447, 0.000447, 0.000447, 0.000447, 0.000447, 0.000447, 0.000447, 0.000447, 0.000447, 0.000447, 0.000447, 0.000447, 0.000447, 0.000447, 0.000447, 0.000447, 0.000447, 0.000447, 0.000447, 0.000447, 0.000447, 0.000447, 0.000447, 0.000447, 0.8182, 0.9996, 0.5781, 0.9996, 0.5781, 0.000447, 0.8182, 0.000447, 0.1874, 0.9996, 0.000447, 0.9996, 0.000447, 0.000447, 0.1874, 0.000447, 0.9521, 0.9996, 0.8656, 0.9996, 0.8656, 0.000447, 0.9521, 0.000447, 0.1065, 0.000447, 0.1232, 0.000447, 0.1232, 0.9996, 0.1065, 0.9996, 0.000447, 0.000447, 0.000447, 0.000447, 0.000447, 0.000447, 0.000447, 0.000447, 0.000447, 0.000447, 0.000447, 0.000447, 0.000447, 0.000447, 0.000447, 0.000447, 0.6423, 0.9996, 0.4833, 0.9996, 0.4833, 0.000447, 0.6423, 0.000447, 0.000447, 0.000447, 0.000447, 0.000447, 0.000447, 0.000447, 0.000447, 0.000447, 0.000447, 0.000447, 0.000447, 0.000447, 0.000447, 0.000447, 0.000447, 0.000447, 0.000447, 0.000447, 0.000447, 0.000447, 0.000447, 0.000447, 0.000447, 0.000447, 0.000447, 0.000447, 0.000447, 0.000447, 0.000447, 0.000447, 0.000447, 0.000447, 0.000447, 0.000447, 0.6423, 0.000447, 0.74, 0.000447, 0.74, 0.9996, 0.6423, 0.9996, 0.000447, 0.000447, 0.000447, 0.000447, 0.000447, 0.000447, 0.4721, 0.9996, 0.3214, 0.9996, 0.3214, 0.000447, 0.4721, 0.000447, 0.8182, 0.000447, 0.9465, 0.000447, 0.9465, 0.9996, 0.8182, 0.9996, 0.2851, 0.9996, 0.2377, 0.9996, 0.2377, 0.000447, 0.2851, 0.000447, 0.000447, 0.000447, 0.000447, 0.000447, 0.000447, 0.000447, 0.000447, 0.000447, 0.09533, 0.9996, 0.04789, 0.9996, 0.04789, 0.000447, 0.09533, 0.000447, 0.000447, 0.000447, 0.000447, 0.000447, 0.000447, 0.000447, 0.000447, 0.000447, 0.000447, 0.000447, 0.000447, 0.000447, 0.000447, 0.000447, 0.000447, 0.000447, 0.000447, 0.000447, 0.000447, 0.000447, 0.000447, 0.000447, 0.000447, 0.000447, 0.000447, 0.000447, 0.000447, 0.000447, 0.000447, 0.000447, 0.000447, 0.000447, 0.000447, 0.000447, 0.000447, 0.000447, 0.000447, 0.000447, 0.000447, 0.000447, 0.000447, 0.000447, 0.000447, 0.000447, 0.000447, 0.000447, 0.000447, 0.000447, 0.4219, 0.000447, 0.000447, 0.3688, 0.05626, 0.5474, 0.4274, 0.1679, 0.000447, 0.000447, 0.000447, 0.000447, 0.000447, 0.000447, 0.000447, 0.000447, 0.000447, 0.000447, 0.000447, 0.000447, 0.000447, 0.000447, 0.000447, 0.000447, 0.6563, 0.000447, 0.6619, 0.000447, 0.6619, 0.9996, 0.6563, 0.9996, 0.000447, 0.000447, 0.000447, 0.000447, 0.000447, 0.000447, 0.000447, 0.000447, 0.000447, 0.000447, 0.000447, 0.000447, 0.000447, 0.000447, 0.000447, 0.000447, 0.000447, 0.000447, 0.000447, 0.000447, 0.000447, 0.000447, 0.000447, 0.000447, 0.000447, 0.000447, 0.000447, 0.000447, 0.000447, 0.000447, 0.000447, 0.000447, 0.000447, 0.000447, 0.000447, 0.000447, 0.000447, 0.000447, 0.000447, 0.000447, 0.000447, 0.000447, 0.000447, 0.000447, 0.000447, 0.000447, 0.000447, 0.000447, 0.000447, 0.000447, 0.000447, 0.000447, 0.000447, 0.000447, 0.000447, 0.000447, 0.5084, 0.9996, 0.4944, 0.9996, 0.4944, 0.000447, 0.5084, 0.000447, 0.000447, 0.000447, 0.000447, 0.000447, 0.000447, 0.000447, 0.000447, 0.000447, 0.000447, 0.000447, 0.000447, 0.000447, 0.000447, 0.000447, 0.000447, 0.000447, 0.000447, 0.000447, 0.000447, 0.000447, 0.000447, 0.000447, 0.000447, 0.000447, 0.000447, 0.000447, 0.000447, 0.000447, 0.6395, 0.000447, 0.7177, 0.000447, 0.7177, 0.9996, 0.6395, 0.9996, 0.4023, 0.9996, 0.000447, 0.9996, 0.000447, 0.000447, 0.4023, 0.000447, 0.000447, 0.000447, 0.000447, 0.000447, 0.000447, 0.000447, 0.000447, 0.000447, 0.000447, 0.000447, 0.000447, 0.000447, 0.000447, 0.000447, 0.000447, 0.000447, 0.000447, 0.000447, 0.000447, 0.000447, 0.000447, 0.000447, 0.000447, 0.000447, 0.000447, 0.000447, 0.000447, 0.000447, 0.000447, 0.000447, 0.000447, 0.000447, 0.000447, 0.000447, 0.000447, 0.000447, 0.000447, 0.000447, 0.000447, 0.000447, 0.000447, 0.000447, 0.000447, 0.000447, 0.000447, 0.000447, 0.000447, 0.000447, 0.000447, 0.000447, 0.000447, 0.000447, 0.9354, 0.7233, 0.9996, 0.754, 0.4916, 0.9996, 0.5, 0.9354, 0.7651, 0.000447, 0.9996, 0.5977, 0.9493, 0.9996, 0.000447, 0.5781, 0.2237, 0.000447, 0.03673, 0.9996, 0.2237, 0.000447, 0.7651, 0.000447, 0.9493, 0.9996, 0.03673, 0.9996, 0.7651, 0.000447, 0.9493, 0.9996, 0.9996, 0.5977, 0.000447, 0.5781, 0.03673, 0.9996, 0.2237, 0.000447, 0.000447, 0.000447, 0.000447, 0.000447, 0.000447, 0.000447, 0.000447, 0.000447, 0.2767, 0.9996, 0.2656, 0.9996, 0.2656, 0.000447, 0.2767, 0.000447, 0.000447, 0.000447, 0.000447, 0.000447, 0.000447, 0.000447, 0.000447, 0.000447, 0.000447, 0.000447, 0.000447, 0.000447, 0.000447, 0.000447, 0.000447, 0.000447, 0.9996, 0.9996, 0.9465, 0.9996, 0.9465, 0.000447, 0.9996, 0.000447, 0.000447, 0.000447, 0.000447, 0.000447, 0.000447, 0.000447, 0.000447, 0.000447, 0.6033, 0.6563, 0.8656, 0.5112, 0.9996, 0.1009, 0.6033, 0.6563, 0.9996, 0.1009, 0.8656, 0.5112, 0.207, 0.687, 0.08138, 0.9493, 0.754, 0.9605, 0.754, 0.9605, 0.08138, 0.9493, 0.207, 0.687, 0.6033, 0.6563, 0.754, 0.9605, 0.8656, 0.5112, 0.6033, 0.6563, 0.8656, 0.5112, 0.754, 0.9605, 0.4023, 0.6702, 0.2098, 0.6674, 0.754, 0.9605, 0.6033, 0.6563, 0.754, 0.9605, 0.4246, 0.6507, 0.5, 0.9354, 0.05626, 0.7288, 0.006029, 0.754, 0.4916, 0.9996, 0.207, 0.687, 0.006029, 0.6898, 0.02556, 0.9493, 0.6033, 0.6563, 0.74, 0.000447, 0.9772, 0.03673, 0.6033, 0.6563, 0.9772, 0.03673, 0.74, 0.000447, 0.9242, 0.8935, 0.9186, 0.9186, 0.8544, 0.9075, 0.8684, 0.7847, 0.2488, 0.5, 0.2488, 0.2488, 0.5, 0.2488, 0.5, 0.5, 0.02556, 0.9493, 0.006029, 0.6898, 0.207, 0.687, 0.000447, 0.000447, 0.000447, 0.000447, 0.000447, 0.000447, 0.000447, 0.000447, 0.754, 0.9605, 0.8823, 0.7288, 0.8795, 0.6061, 0.7512, 0.000447, 0.7512, 0.2488, 0.5, 0.2488, 0.5, 0.000447, 0.8795, 0.6061, 0.8823, 0.7288, 0.754, 0.9605, 0.6033, 0.6563, 0.4246, 0.6507, 0.754, 0.9605, 0.754, 0.9605, 0.2098, 0.6674, 0.4023, 0.6702, 0.8823, 0.7288, 0.9409, 0.7121, 0.8795, 0.6061, 0.207, 0.687, 0.0451, 0.98, 0.08138, 0.9493, 0.000447, 0.000447, 0.000447, 0.000447, 0.000447, 0.000447, 0.000447, 0.000447, 0.8795, 0.6061, 0.9409, 0.7121, 0.8823, 0.7288, 0.754, 0.9605, 0.8544, 0.9075, 0.8684, 0.7847, 0.000447, 0.000447, 0.000447, 0.000447, 0.000447, 0.000447, 0.000447, 0.000447, 0.08138, 0.9493, 0.0451, 0.98, 0.207, 0.687, 0.8684, 0.7847, 0.8544, 0.9075, 0.754, 0.9605, 0.02556, 0.9493, 0.000447, 0.9493, 0.006029, 0.6898, 0.2488, 0.7512, 0.2488, 0.5, 0.5, 0.5, 0.5, 0.7512, 0.6033, 0.6563, 0.9996, 0.1009, 0.9772, 0.03673, 0.8656, 0.5112, 0.8795, 0.6061, 0.754, 0.9605, 0.000447, 0.000447, 0.000447, 0.000447, 0.000447, 0.000447, 0.000447, 0.000447, 0.8544, 0.9075, 0.793, 0.9633, 0.754, 0.9605, 0.207, 0.687, 0.02556, 0.9493, 0.0451, 0.98, 0.5921, 0.9996, 0.4972, 0.9996, 0.4972, 0.000447, 0.5921, 0.000447, 0.754, 0.9605, 0.793, 0.9633, 0.8544, 0.9075, 0.9409, 0.7121, 0.9661, 0.6591, 0.8795, 0.6061, 0.6033, 0.6563, 0.9772, 0.03673, 0.9996, 0.1009, 0.793, 0.9633, 0.8321, 0.9661, 0.8544, 0.9075, 0.754, 0.9605, 0.8795, 0.6061, 0.8656, 0.5112, 0.8544, 0.9075, 0.8321, 0.9661, 0.793, 0.9633, 0.8823, 0.7288, 0.8684, 0.7847, 0.754, 0.9605, 0.754, 0.9605, 0.8684, 0.7847, 0.8823, 0.7288, 0.8795, 0.6061, 0.9661, 0.6591, 0.9409, 0.7121, 0.793, 0.9633, 0.7791, 0.9996, 0.754, 0.9605, 0.754, 0.9605, 0.7791, 0.9996, 0.793, 0.9633, 0.2851, 0.000447, 0.2963, 0.000447, 0.2963, 0.9996, 0.2851, 0.9996, 0.0451, 0.98, 0.02556, 0.9493, 0.207, 0.687, 0.006029, 0.6898, 0.000447, 0.9493, 0.02556, 0.9493, 0.754, 0.9605, 0.4023, 0.6702, 0.4246, 0.6507, 0.2293, 0.9996, 0.2265, 0.9996, 0.2265, 0.000447, 0.2293, 0.000447, 0.4246, 0.6507, 0.4023, 0.6702, 0.754, 0.9605, 0.754, 0.9605, 0.207, 0.687, 0.2098, 0.6674, 0.2767, 0.9996, 0.2656, 0.9996, 0.2656, 0.000447, 0.2767, 0.000447, 0.2098, 0.6674, 0.207, 0.687, 0.754, 0.9605, 0.000447, 0.000447, 0.000447, 0.000447, 0.000447, 0.000447, 0.000447, 0.000447, 0.2851, 0.000447, 0.2963, 0.000447, 0.2963, 0.9996, 0.2851, 0.9996, 0.4749, 0.000447, 0.5251, 0.000447, 0.5251, 0.9996, 0.4749, 0.9996, 0.000447, 0.000447, 0.000447, 0.000447, 0.000447, 0.000447, 0.000447, 0.000447, 0.1679, 0.9996, 0.1539, 0.9996, 0.1539, 0.000447, 0.1679, 0.000447, 0.2963, 0.000447, 0.5112, 0.000447, 0.5112, 0.9996, 0.2963, 0.9996, 0.8572, 0.000447, 0.9047, 0.000447, 0.9047, 0.9996, 0.8572, 0.9996, 0.1986, 0.000447, 0.2265, 0.000447, 0.2265, 0.9996, 0.1986, 0.9996, 0.1539, 0.9996, 0.1232, 0.9996, 0.1232, 0.000447, 0.1539, 0.000447, 0.3326, 0.000447, 0.38, 0.000447, 0.38, 0.9996, 0.3326, 0.9996, 0.1846, 0.9996, 0.1679, 0.9996, 0.1679, 0.000447, 0.1846, 0.000447, 0.2963, 0.000447, 0.5112, 0.000447, 0.5112, 0.9996, 0.2963, 0.9996, 0.6563, 0.000447, 0.6619, 0.000447, 0.6619, 0.9996, 0.6563, 0.9996, 0.5084, 0.9996, 0.4944, 0.9996, 0.4944, 0.000447, 0.5084, 0.000447, 0.7316, 0.000447, 0.7875, 0.000447, 0.7875, 0.9996, 0.7316, 0.9996, 0.000447, 0.000447, 0.000447, 0.000447, 0.000447, 0.000447, 0.000447, 0.000447, 0.000447, 0.000447, 0.000447, 0.000447, 0.000447, 0.000447, 0.000447, 0.000447, 0.000447, 0.000447, 0.000447, 0.000447, 0.000447, 0.000447, 0.000447, 0.000447, 0.5335, 0.000447, 0.5419, 0.000447, 0.5419, 0.9996, 0.5335, 0.9996, 0.000447, 0.000447, 0.000447, 0.000447, 0.000447, 0.000447, 0.000447, 0.000447, 0.9912, 0.000447, 0.9996, 0.000447, 0.9996, 0.9996, 0.9912, 0.9996, 0.4219, 0.000447, 0.7595, 0.4219, 0.7288, 0.5363, 0.4274, 0.1679, 0.05626, 0.5474, 0.000447, 0.3688, 0.4219, 0.000447, 0.4274, 0.1679, 0.9884, 0.000447, 0.9996, 0.000447, 0.9996, 0.9996, 0.9884, 0.9996, 0.7288, 0.5363, 0.9689, 0.9996, 0.9996, 0.9465, 0.7595, 0.4219, 0.7623, 0.9996, 0.7149, 0.9996, 0.7149, 0.000447, 0.7623, 0.000447, 0.9996, 0.9465, 0.9689, 0.9996, 0.7288, 0.5363, 0.7595, 0.4219, 0.05626, 0.5474, 0.000447, 0.3688, 0.4219, 0.000447, 0.4274, 0.1679, 0.4274, 0.1679, 0.7288, 0.5363, 0.7595, 0.4219, 0.4219, 0.000447, 0.6033, 0.6563, 0.4246, 0.6507, 0.754, 0.9605, 0.6033, 0.6563, 0.754, 0.9605, 0.4246, 0.6507, 0.754, 0.9605, 0.08138, 0.9493, 0.207, 0.687, 0.207, 0.687, 0.08138, 0.9493, 0.754, 0.9605, 0.6033, 0.6563, 0.8656, 0.5112, 0.754, 0.9605, 0.6033, 0.6563, 0.9996, 0.1009, 0.8656, 0.5112, 0.6033, 0.6563, 0.8656, 0.5112, 0.9996, 0.1009, 0.6033, 0.6563, 0.754, 0.9605, 0.8656, 0.5112, 0.1065, 0.9996, 0.0144, 0.9996, 0.0144, 0.000447, 0.1065, 0.000447, 0.6033, 0.6563, 0.9772, 0.03673, 0.74, 0.000447, 0.6033, 0.6563, 0.74, 0.000447, 0.9772, 0.03673, 0.02556, 0.9493, 0.006029, 0.6898, 0.207, 0.687, 0.000447, 0.000447, 0.000447, 0.000447, 0.000447, 0.000447, 0.000447, 0.000447, 0.9996, 0.9996, 0.9577, 0.9996, 0.9577, 0.000447, 0.9996, 0.000447, 0.207, 0.687, 0.006029, 0.6898, 0.02556, 0.9493, 0.8684, 0.7847, 0.8544, 0.9075, 0.754, 0.9605, 0.754, 0.9605, 0.8823, 0.7288, 0.8795, 0.6061, 0.8544, 0.9075, 0.9186, 0.9186, 0.9242, 0.8935, 0.8684, 0.7847, 0.8795, 0.6061, 0.8823, 0.7288, 0.754, 0.9605, 0.4023, 0.6702, 0.2098, 0.6674, 0.754, 0.9605, 0.754, 0.9605, 0.2098, 0.6674, 0.4023, 0.6702, 0.8823, 0.7288, 0.9409, 0.7121, 0.8795, 0.6061, 0.8795, 0.6061, 0.9409, 0.7121, 0.8823, 0.7288, 0.754, 0.9605, 0.8544, 0.9075, 0.8684, 0.7847, 0.207, 0.687, 0.02556, 0.9493, 0.0451, 0.98, 0.000447, 0.000447, 0.000447, 0.000447, 0.000447, 0.000447, 0.000447, 0.000447, 0.8544, 0.9075, 0.793, 0.9633, 0.754, 0.9605, 0.000447, 0.000447, 0.000447, 0.000447, 0.000447, 0.000447, 0.000447, 0.000447, 0.793, 0.9633, 0.7791, 0.9996, 0.754, 0.9605, 0.02556, 0.9493, 0.000447, 0.9493, 0.006029, 0.6898, 0.5419, 0.000447, 0.5921, 0.000447, 0.5921, 0.9996, 0.5419, 0.9996, 0.8544, 0.9075, 0.9186, 0.9186, 0.9242, 0.8935, 0.8684, 0.7847, 0.6033, 0.6563, 0.9996, 0.1009, 0.9772, 0.03673, 0.8656, 0.5112, 0.8795, 0.6061, 0.754, 0.9605, 0.754, 0.9605, 0.793, 0.9633, 0.8544, 0.9075, 0.9409, 0.7121, 0.9661, 0.6591, 0.8795, 0.6061, 0.6033, 0.6563, 0.9772, 0.03673, 0.9996, 0.1009, 0.793, 0.9633, 0.8321, 0.9661, 0.8544, 0.9075, 0.754, 0.9605, 0.8795, 0.6061, 0.8656, 0.5112, 0.8823, 0.7288, 0.8684, 0.7847, 0.754, 0.9605, 0.8544, 0.9075, 0.8321, 0.9661, 0.793, 0.9633, 0.08138, 0.9493, 0.0451, 0.98, 0.207, 0.687, 0.000447, 0.000447, 0.000447, 0.000447, 0.000447, 0.000447, 0.000447, 0.000447, 0.754, 0.9605, 0.8684, 0.7847, 0.8823, 0.7288, 0.8795, 0.6061, 0.9661, 0.6591, 0.9409, 0.7121, 0.754, 0.9605, 0.7791, 0.9996, 0.793, 0.9633, 0.207, 0.687, 0.0451, 0.98, 0.08138, 0.9493, 0.0451, 0.98, 0.02556, 0.9493, 0.207, 0.687, 0.754, 0.9605, 0.207, 0.687, 0.2098, 0.6674, 0.5921, 0.9996, 0.4972, 0.9996, 0.4972, 0.000447, 0.5921, 0.000447, 0.006029, 0.6898, 0.000447, 0.9493, 0.02556, 0.9493, 0.754, 0.9605, 0.4023, 0.6702, 0.4246, 0.6507, 0.000447, 0.000447, 0.000447, 0.000447, 0.000447, 0.000447, 0.000447, 0.000447, 0.4246, 0.6507, 0.4023, 0.6702, 0.754, 0.9605, 0.2098, 0.6674, 0.207, 0.687, 0.754, 0.9605, 0.9996, 0.2488, 0.9996, 0.5, 0.7512, 0.5, 0.7512, 0.2488, 0.5335, 0.000447, 0.5419, 0.000447, 0.5419, 0.9996, 0.5335, 0.9996, 0.6563, 0.9996, 0.5921, 0.9996, 0.5921, 0.000447, 0.6563, 0.000447, 0.000447, 0.000447, 0.000447, 0.000447, 0.000447, 0.000447, 0.000447, 0.000447, 0.000447, 0.000447, 0.000447, 0.000447, 0.000447, 0.000447, 0.000447, 0.000447, 0.7875, 0.000447, 0.9577, 0.000447, 0.9577, 0.9996, 0.7875, 0.9996, 0.5335, 0.9996, 0.5251, 0.9996, 0.5251, 0.000447, 0.5335, 0.000447, 0.2377, 0.9996, 0.1902, 0.9996, 0.1902, 0.000447, 0.2377, 0.000447, 0.000447, 0.000447, 0.000447, 0.000447, 0.000447, 0.000447, 0.000447, 0.000447, 0.000447, 0.000447, 0.000447, 0.000447, 0.000447, 0.000447, 0.000447, 0.000447, 0.09533, 0.9996, 0.000447, 0.9996, 0.000447, 0.000447, 0.09533, 0.000447, 0.7316, 0.000447, 0.7875, 0.000447, 0.7875, 0.9996, 0.7316, 0.9996, 0.000447, 0.000447, 0.000447, 0.000447, 0.000447, 0.000447, 0.000447, 0.000447, 0.2516, 0.000447, 0.2656, 0.000447, 0.2656, 0.9996, 0.2516, 0.9996, 0.000447, 0.000447, 0.000447, 0.000447, 0.000447, 0.000447, 0.000447, 0.000447, 0.2767, 0.000447, 0.2851, 0.000447, 0.2851, 0.9996, 0.2767, 0.9996, 0.000447, 0.000447, 0.000447, 0.000447, 0.000447, 0.000447, 0.000447, 0.000447, 0.7177, 0.000447, 0.8656, 0.000447, 0.8656, 0.9996, 0.7177, 0.9996, 0.3493, 0.9996, 0.1874, 0.9996, 0.1874, 0.000447, 0.3493, 0.000447, 0.5726, 0.9996, 0.5251, 0.9996, 0.5251, 0.000447, 0.5726, 0.000447, 0.1539, 0.9996, 0.1232, 0.9996, 0.1232, 0.000447, 0.1539, 0.000447, 0.000447, 0.000447, 0.000447, 0.000447, 0.000447, 0.000447, 0.000447, 0.000447, 0.000447, 0.000447, 0.000447, 0.000447, 0.000447, 0.000447, 0.000447, 0.000447, 0.9242, 0.8935, 0.9186, 0.9186, 0.8544, 0.9075, 0.8684, 0.7847, 0.000447, 0.000447, 0.000447, 0.000447, 0.000447, 0.000447, 0.000447, 0.000447, 0.09533, 0.000447, 0.4972, 0.000447, 0.4972, 0.9996, 0.09533, 0.9996, 0.7288, 0.5363, 0.9689, 0.9996, 0.9996, 0.9465, 0.7595, 0.4219, 0.1986, 0.000447, 0.2265, 0.000447, 0.2265, 0.9996, 0.1986, 0.9996, 0.000447, 0.000447, 0.000447, 0.000447, 0.000447, 0.000447, 0.000447, 0.000447, 0.4219, 0.000447, 0.000447, 0.3688, 0.05626, 0.5474, 0.4274, 0.1679, 0.4219, 0.000447, 0.7595, 0.4219, 0.7288, 0.5363, 0.4274, 0.1679, 0.4721, 0.9996, 0.3214, 0.9996, 0.3214, 0.000447, 0.4721, 0.000447, 0.6423, 0.9996, 0.4833, 0.9996, 0.4833, 0.000447, 0.6423, 0.000447, 0.000447, 0.000447, 0.000447, 0.000447, 0.000447, 0.000447, 0.000447, 0.000447, 0.8321, 0.000447, 0.9912, 0.000447, 0.9912, 0.9996, 0.8321, 0.9996, 0.6423, 0.000447, 0.74, 0.000447, 0.74, 0.9996, 0.6423, 0.9996, 0.2377, 0.000447, 0.3214, 0.000447, 0.3214, 0.9996, 0.2377, 0.9996, 0.5781, 0.9996, 0.4581, 0.9996, 0.4581, 0.000447, 0.5781, 0.000447, 0.2377, 0.9996, 0.1539, 0.9996, 0.1539, 0.000447, 0.2377, 0.000447, 0.000447, 0.000447, 0.000447, 0.000447, 0.000447, 0.000447, 0.000447, 0.000447, 0.006029, 0.754, 0.05626, 0.7288, 0.5, 0.9354, 0.4916, 0.9996, 0.000447, 0.000447, 0.000447, 0.000447, 0.000447, 0.000447, 0.000447, 0.000447, 0.000447, 0.000447, 0.000447, 0.000447, 0.000447, 0.000447, 0.000447, 0.000447, 0.9996, 0.006029, 0.9996, 0.754, 0.9354, 0.7233, 0.9298, 0.006029, 0.9996, 0.006029, 0.9298, 0.006029, 0.9354, 0.7233, 0.9996, 0.754, 0.000447, 0.000447, 0.000447, 0.000447, 0.000447, 0.000447, 0.000447, 0.000447, 0.000447, 0.000447, 0.000447, 0.000447, 0.000447, 0.000447, 0.000447, 0.000447, 0.04789, 0.9996, 0.000447, 0.9996, 0.000447, 0.000447, 0.04789, 0.000447, 0.6451, 0.9996, 0.5084, 0.9996, 0.5084, 0.000447, 0.6451, 0.000447, 0.000447, 0.000447, 0.000447, 0.000447, 0.000447, 0.000447, 0.000447, 0.000447, 0.2377, 0.000447, 0.3214, 0.000447, 0.3214, 0.9996, 0.2377, 0.9996, 0.000447, 0.000447, 0.1539, 0.000447, 0.1539, 0.9996, 0.000447, 0.9996, 0.000447, 0.000447, 0.1539, 0.000447, 0.1539, 0.9996, 0.000447, 0.9996, 0.8321, 0.9996, 0.74, 0.9996, 0.74, 0.000447, 0.8321, 0.000447, 0.000447, 0.000447, 0.000447, 0.000447, 0.000447, 0.000447, 0.000447, 0.000447, 0.2377, 0.9996, 0.1539, 0.9996, 0.1539, 0.000447, 0.2377, 0.000447, 0.8321, 0.9996, 0.74, 0.9996, 0.74, 0.000447, 0.8321, 0.000447, 0.4916, 0.9996, 0.9996, 0.754, 0.9354, 0.7233, 0.5, 0.9354, 0.000447, 0.000447, 0.000447, 0.000447, 0.000447, 0.000447, 0.000447, 0.000447, 0.9354, 0.7233, 0.9996, 0.754, 0.4916, 0.9996, 0.5, 0.9354, 0.006029, 0.754, 0.05626, 0.7288, 0.5, 0.9354, 0.4916, 0.9996, 0.000447, 0.000447, 0.000447, 0.000447, 0.000447, 0.000447, 0.000447, 0.000447, 0.4274, 0.1679, 0.7288, 0.5363, 0.7595, 0.4219, 0.4219, 0.000447, 0.000447, 0.000447, 0.000447, 0.000447, 0.000447, 0.000447, 0.000447, 0.000447, 0.9996, 0.9996, 0.9242, 0.9996, 0.9242, 0.000447, 0.9996, 0.000447, 0.9996, 0.006029, 0.9298, 0.006029, 0.9354, 0.7233, 0.9996, 0.754, 0.000447, 0.000447, 0.000447, 0.000447, 0.000447, 0.000447, 0.000447, 0.000447, 0.000447, 0.000447, 0.000447, 0.000447, 0.000447, 0.000447, 0.000447, 0.000447, 0.8321, 0.000447, 0.9912, 0.000447, 0.9912, 0.9996, 0.8321, 0.9996, 0.000447, 0.000447, 0.000447, 0.000447, 0.000447, 0.000447, 0.000447, 0.000447, 0.5112, 0.000447, 0.5251, 0.000447, 0.5251, 0.9996, 0.5112, 0.9996, 0.1065, 0.9996, 0.0144, 0.9996, 0.0144, 0.000447, 0.1065, 0.000447, 0.4274, 0.9996, 0.38, 0.9996, 0.38, 0.000447, 0.4274, 0.000447, 0.000447, 0.000447, 0.000447, 0.000447, 0.000447, 0.000447, 0.000447, 0.000447, 0.000447, 0.000447, 0.000447, 0.000447, 0.000447, 0.000447, 0.000447, 0.000447, 0.000447, 0.000447, 0.000447, 0.000447, 0.000447, 0.000447, 0.000447, 0.000447, 0.000447, 0.000447, 0.000447, 0.000447, 0.000447, 0.000447, 0.000447, 0.000447, 0.000447, 0.000447, 0.000447, 0.000447, 0.000447, 0.000447, 0.000447, 0.000447, 0.000447, 0.000447, 0.000447, 0.000447, 0.000447, 0.000447, 0.000447, 0.000447, 0.000447, 0.000447, 0.000447, 0.000447, 0.000447, 0.000447, 0.000447, 0.000447, 0.2656, 0.9996, 0.2516, 0.9996, 0.2516, 0.000447, 0.2656, 0.000447, 0.1846, 0.9996, 0.1679, 0.9996, 0.1679, 0.000447, 0.1846, 0.000447, 0.000447, 0.000447, 0.000447, 0.000447, 0.000447, 0.000447, 0.000447, 0.000447, 0.000447, 0.000447, 0.000447, 0.000447, 0.000447, 0.000447, 0.000447, 0.000447, 0.000447, 0.000447, 0.000447, 0.000447, 0.000447, 0.000447, 0.000447, 0.000447, 0.000447, 0.000447, 0.000447, 0.000447, 0.000447, 0.000447, 0.000447, 0.000447, 0.000447, 0.000447, 0.000447, 0.000447, 0.000447, 0.000447, 0.000447, 0.000447, 0.000447, 0.000447, 0.000447, 0.000447, 0.000447, 0.000447, 0.000447, 0.000447, 0.000447, 0.000447, 0.000447, 0.000447, 0.000447, 0.000447, 0.000447, 0.000447, 0.000447, 0.000447, 0.000447, 0.000447, 0.000447, 0.000447, 0.000447, 0.000447, 0.5251, 0.9996, 0.5112, 0.9996, 0.5112, 0.000447, 0.5251, 0.000447, 0.9521, 0.000447, 0.9996, 0.000447, 0.9996, 0.9996, 0.9521, 0.9996, 0.000447, 0.000447, 0.000447, 0.000447, 0.000447, 0.000447, 0.000447, 0.000447, 0.000447, 0.000447, 0.000447, 0.000447, 0.000447, 0.000447, 0.000447, 0.000447, 0.000447, 0.000447, 0.000447, 0.000447, 0.000447, 0.000447, 0.000447, 0.000447, 0.000447, 0.000447, 0.000447, 0.000447, 0.000447, 0.000447, 0.000447, 0.000447, 0.000447, 0.000447, 0.000447, 0.000447, 0.000447, 0.000447, 0.000447, 0.000447, 0.000447, 0.000447, 0.000447, 0.000447, 0.000447, 0.000447, 0.000447, 0.000447, 0.000447, 0.000447, 0.000447, 0.000447, 0.000447, 0.000447, 0.000447, 0.000447, 0.000447, 0.000447, 0.000447, 0.000447, 0.000447, 0.000447, 0.000447, 0.000447, 0.000447, 0.000447, 0.000447, 0.000447, 0.000447, 0.000447, 0.000447, 0.000447, 0.000447, 0.000447, 0.000447, 0.000447, 0.000447, 0.000447, 0.000447, 0.000447, 0.000447, 0.000447, 0.000447, 0.000447, 0.9521, 0.000447, 0.9996, 0.000447, 0.9996, 0.9996, 0.9521, 0.9996, 0.000447, 0.000447, 0.000447, 0.000447, 0.000447, 0.000447, 0.000447, 0.000447, 0.000447, 0.000447, 0.000447, 0.000447, 0.000447, 0.000447, 0.000447, 0.000447, 0.000447, 0.000447, 0.000447, 0.000447, 0.000447, 0.000447, 0.000447, 0.000447, 0.000447, 0.000447, 0.000447, 0.000447, 0.000447, 0.000447, 0.000447, 0.000447, 0.000447, 0.000447, 0.000447, 0.000447, 0.000447, 0.000447, 0.000447, 0.000447, 0.000447, 0.000447, 0.000447, 0.000447, 0.000447, 0.000447, 0.7233, 0.9996, 0.6619, 0.9996, 0.6619, 0.000447, 0.7233, 0.000447, 0.000447, 0.000447, 0.000447, 0.000447, 0.000447, 0.000447, 0.000447, 0.000447, 0.000447, 0.000447, 0.000447, 0.000447, 0.000447, 0.000447, 0.7233, 0.9996, 0.6619, 0.9996, 0.6619, 0.000447, 0.7233, 0.000447, 0.000447, 0.000447, 0.000447, 0.000447, 0.000447, 0.000447, 0.000447, 0.000447, 0.000447, 0.000447, 0.000447, 0.000447, 0.000447, 0.000447, 0.000447, 0.000447, 0.2265, 0.9996, 0.08138, 0.9996, 0.08138, 0.000447, 0.2265, 0.000447, 0.7791, 0.000447, 0.9242, 0.000447, 0.9242, 0.9996, 0.7791, 0.9996, 0.7875, 0.000447, 0.9577, 0.000447, 0.9577, 0.9996, 0.7875, 0.9996, 0.000447, 0.000447, 0.000447, 0.000447, 0.000447, 0.000447, 0.000447, 0.000447, 0.09533, 0.9996, 0.000447, 0.9996, 0.000447, 0.000447, 0.09533, 0.000447, 0.000447, 0.000447, 0.000447, 0.000447, 0.000447, 0.000447, 0.000447, 0.000447, 0.9996, 0.9996, 0.9577, 0.9996, 0.9577, 0.000447, 0.9996, 0.000447, 0.000447, 0.000447, 0.000447, 0.000447, 0.000447, 0.000447, 0.000447, 0.000447, 0.000447, 0.000447, 0.000447, 0.000447, 0.000447, 0.000447, 0.000447, 0.000447, 0.7233, 0.000447, 0.7316, 0.000447, 0.7316, 0.9996, 0.7233, 0.9996, 0.000447, 0.000447, 0.000447, 0.000447, 0.000447, 0.000447, 0.000447, 0.000447, 0.3493, 0.000447, 0.4944, 0.000447, 0.4944, 0.9996, 0.3493, 0.9996, 0.000447, 0.000447, 0.000447, 0.000447, 0.000447, 0.000447, 0.000447, 0.000447, 0.000447, 0.000447, 0.000447, 0.000447, 0.000447, 0.000447, 0.000447, 0.000447, 0.000447, 0.000447, 0.000447, 0.000447, 0.000447, 0.000447, 0.000447, 0.000447, 0.6395, 0.000447, 0.7177, 0.000447, 0.7177, 0.9996, 0.6395, 0.9996, 0.1065, 0.000447, 0.1232, 0.000447, 0.1232, 0.9996, 0.1065, 0.9996, 0.000447, 0.000447, 0.000447, 0.000447, 0.000447, 0.000447, 0.000447, 0.000447, 0.000447, 0.000447, 0.000447, 0.000447, 0.000447, 0.000447, 0.000447, 0.000447, 0.000447, 0.000447, 0.000447, 0.000447, 0.000447, 0.000447, 0.000447, 0.000447, 0.000447, 0.000447, 0.000447, 0.000447, 0.000447, 0.000447, 0.000447, 0.000447, 0.000447, 0.000447, 0.000447, 0.000447, 0.000447, 0.000447, 0.000447, 0.000447, 0.2516, 0.9996, 0.2293, 0.9996, 0.2293, 0.000447, 0.2516, 0.000447, 0.9996, 0.9996, 0.000447, 0.9996, 0.000447, 0.2321, 0.6451, 0.9996, 0.5084, 0.9996, 0.5084, 0.000447, 0.6451, 0.000447, 0.1846, 0.000447, 0.1986, 0.000447, 0.1986, 0.9996, 0.1846, 0.9996, 0.000447, 0.000447, 0.000447, 0.000447, 0.000447, 0.000447, 0.000447, 0.000447, 0.7512, 0.2488, 0.7512, 0.5, 0.5, 0.5, 0.5, 0.2488, 0.000447, 0.000447, 0.000447, 0.000447, 0.000447, 0.000447, 0.000447, 0.000447, 0.000447, 0.000447, 0.000447, 0.000447, 0.000447, 0.000447, 0.000447, 0.000447, 0.000447, 0.000447, 0.000447, 0.000447, 0.000447, 0.000447, 0.000447, 0.000447, 0.000447, 0.000447, 0.000447, 0.000447, 0.000447, 0.000447, 0.000447, 0.000447, 0.9996, 0.9996, 0.000447, 0.2321, 0.000447, 0.9996, 0.9996, 0.9996, 0.673, 0.000447, 0.2991, 0.000447, 0.9996, 0.9996, 0.8795, 0.1567, 0.673, 0.000447, 0.9996, 0.9996, 0.2991, 0.000447, 0.1149, 0.1512, 0.9996, 0.9996, 0.1149, 0.1512, 0.000447, 0.2321, 0.9996, 0.2377, 0.8795, 0.1567, 0.9996, 0.9996, 0.9996, 0.9996, 0.2991, 0.000447, 0.673, 0.000447, 0.9996, 0.9996, 0.673, 0.000447, 0.8795, 0.1567, 0.9996, 0.9996, 0.1149, 0.1512, 0.2991, 0.000447, 0.9996, 0.9996, 0.000447, 0.2321, 0.1149, 0.1512, 0.9996, 0.2377, 0.9996, 0.9996, 0.8795, 0.1567, 0.4833, 0.9996, 0.4721, 0.9996, 0.4721, 0.000447, 0.4833, 0.000447, 0.7233, 0.000447, 0.7316, 0.000447, 0.7316, 0.9996, 0.7233, 0.9996, 0.000447, 0.000447, 0.000447, 0.000447, 0.000447, 0.000447, 0.000447, 0.000447, 0.6451, 0.000447, 0.7875, 0.000447, 0.7875, 0.9996, 0.6451, 0.9996, 0.000447, 0.000447, 0.000447, 0.000447, 0.000447, 0.000447, 0.000447, 0.000447, 0.000447, 0.000447, 0.000447, 0.000447, 0.000447, 0.000447, 0.000447, 0.000447, 0.2767, 0.000447, 0.2851, 0.000447, 0.2851, 0.9996, 0.2767, 0.9996, 0.0144, 0.9996, 0.000447, 0.9996, 0.000447, 0.000447, 0.0144, 0.000447, 0.000447, 0.000447, 0.000447, 0.000447, 0.000447, 0.000447, 0.000447, 0.000447, 0.000447, 0.000447, 0.000447, 0.000447, 0.000447, 0.000447, 0.000447, 0.000447, 0.000447, 0.000447, 0.000447, 0.000447, 0.000447, 0.000447, 0.000447, 0.000447, 0.000447, 0.000447, 0.000447, 0.000447, 0.000447, 0.000447, 0.000447, 0.000447, 0.000447, 0.000447, 0.000447, 0.000447, 0.000447, 0.000447, 0.000447, 0.000447, 0.000447, 0.000447, 0.000447, 0.000447, 0.000447, 0.000447, 0.000447, 0.000447, 0.6395, 0.9996, 0.5921, 0.9996, 0.5921, 0.000447, 0.6395, 0.000447, 0.9521, 0.000447, 0.9996, 0.000447, 0.9996, 0.9996, 0.9521, 0.9996, 0.000447, 0.000447, 0.000447, 0.000447, 0.000447, 0.000447, 0.000447, 0.000447, 0.000447, 0.000447, 0.000447, 0.000447, 0.000447, 0.000447, 0.000447, 0.000447, 0.000447, 0.000447, 0.000447, 0.000447, 0.000447, 0.000447, 0.000447, 0.000447, 0.9521, 0.9996, 0.9047, 0.9996, 0.9047, 0.000447, 0.9521, 0.000447, 0.000447, 0.000447, 0.000447, 0.000447, 0.000447, 0.000447, 0.000447, 0.000447, 0.9521, 0.9996, 0.8656, 0.9996, 0.8656, 0.000447, 0.9521, 0.000447, 0.09533, 0.000447, 0.4972, 0.000447, 0.4972, 0.9996, 0.09533, 0.9996, 0.000447, 0.000447, 0.000447, 0.000447, 0.000447, 0.000447, 0.000447, 0.000447, 0.9996, 0.9996, 0.000447, 0.9996, 0.000447, 0.2321, 0.9996, 0.9996, 0.000447, 0.2321, 0.000447, 0.9996, 0.9996, 0.9996, 0.2991, 0.000447, 0.673, 0.000447, 0.9996, 0.9996, 0.673, 0.000447, 0.8795, 0.1567, 0.9996, 0.9996, 0.1149, 0.1512, 0.2991, 0.000447, 0.9996, 0.9996, 0.000447, 0.2321, 0.1149, 0.1512, 0.9996, 0.2377, 0.9996, 0.9996, 0.8795, 0.1567, 0.9996, 0.9996, 0.673, 0.000447, 0.2991, 0.000447, 0.9996, 0.9996, 0.8795, 0.1567, 0.673, 0.000447, 0.9996, 0.9996, 0.2991, 0.000447, 0.1149, 0.1512, 0.9996, 0.9996, 0.1149, 0.1512, 0.000447, 0.2321, 0.9996, 0.2377, 0.8795, 0.1567, 0.9996, 0.9996, 0.7512, 0.7512, 0.7512, 0.9996, 0.5, 0.9996, 0.5, 0.7512, 0.2265, 0.000447, 0.7791, 0.000447, 0.7791, 0.9996, 0.2265, 0.9996, 0.000447, 0.000447, 0.000447, 0.000447, 0.000447, 0.000447, 0.000447, 0.000447, 0.000447, 0.000447, 0.000447, 0.000447, 0.000447, 0.000447, 0.000447, 0.000447, 0.000447, 0.000447, 0.000447, 0.000447, 0.000447, 0.000447, 0.000447, 0.000447, 0.05626, 0.7288, 0.05068, 0.000447, 0.000447, 0.000447, 0.006029, 0.754, 0.000447, 0.000447, 0.000447, 0.000447, 0.000447, 0.000447, 0.000447, 0.000447, 0.000447, 0.000447, 0.000447, 0.000447, 0.000447, 0.000447, 0.000447, 0.000447, 0.000447, 0.000447, 0.000447, 0.000447, 0.000447, 0.000447, 0.000447, 0.000447, 0.000447, 0.000447, 0.000447, 0.000447, 0.000447, 0.000447, 0.000447, 0.000447, 0.000447, 0.000447, 0.000447, 0.000447, 0.000447, 0.000447, 0.000447, 0.000447, 0.000447, 0.000447, 0.000447, 0.000447, 0.000447, 0.000447, 0.000447, 0.000447, 0.000447, 0.000447, 0.000447, 0.000447, 0.000447, 0.000447, 0.000447, 0.000447, 0.000447, 0.000447, 0.000447, 0.000447, 0.000447, 0.000447, 0.000447, 0.000447, 0.4833, 0.9996, 0.4721, 0.9996, 0.4721, 0.000447, 0.4833, 0.000447, 0.000447, 0.000447, 0.000447, 0.000447, 0.000447, 0.000447, 0.000447, 0.000447, 0.000447, 0.000447, 0.000447, 0.000447, 0.000447, 0.000447, 0.000447, 0.000447, 0.5419, 0.000447, 0.5921, 0.000447, 0.5921, 0.9996, 0.5419, 0.9996, 0.000447, 0.000447, 0.000447, 0.000447, 0.000447, 0.000447, 0.000447, 0.000447, 0.000447, 0.000447, 0.000447, 0.000447, 0.000447, 0.000447, 0.000447, 0.000447, 0.000447, 0.000447, 0.000447, 0.000447, 0.000447, 0.000447, 0.000447, 0.000447, 0.000447, 0.000447, 0.000447, 0.000447, 0.000447, 0.000447, 0.000447, 0.000447, 0.000447, 0.000447, 0.000447, 0.000447, 0.000447, 0.000447, 0.000447, 0.000447, 0.000447, 0.000447, 0.000447, 0.000447, 0.000447, 0.000447, 0.000447, 0.000447, 0.000447, 0.000447, 0.000447, 0.000447, 0.000447, 0.000447, 0.000447, 0.000447, 0.000447, 0.000447, 0.000447, 0.000447, 0.000447, 0.000447, 0.000447, 0.000447, 0.000447, 0.000447, 0.000447, 0.000447, 0.000447, 0.000447, 0.000447, 0.000447, 0.000447, 0.000447, 0.000447, 0.000447, 0.000447, 0.000447, 0.000447, 0.000447, 0.000447, 0.000447, 0.000447, 0.000447, 0.000447, 0.000447, 0.000447, 0.000447, 0.000447, 0.000447, 0.000447, 0.000447, 0.000447, 0.000447, 0.000447, 0.000447, 0.000447, 0.000447, 0.000447, 0.000447, 0.000447, 0.000447, 0.000447, 0.000447, 0.000447, 0.000447, 0.000447, 0.000447, 0.000447, 0.000447, 0.000447, 0.000447, 0.000447, 0.000447, 0.000447, 0.000447, 0.000447, 0.000447, 0.000447, 0.000447, 0.000447, 0.000447, 0.000447, 0.000447, 0.000447, 0.000447, 0.000447, 0.000447, 0.000447, 0.000447, 0.000447, 0.000447, 0.000447, 0.000447, 0.000447, 0.000447, 0.6674, 0.000447, 0.7149, 0.000447, 0.7149, 0.9996, 0.6674, 0.9996])
me_show2g45.materials.append(mat_showcase2g45marquee)
me_show2g45.materials.append(mat_showcase2g45screen)
me_show2g45.materials.append(mat_showcase2g45black)
me_show2g45.materials.append(mat_showcase2g45whitebuttons)
me_show2g45.materials.append(mat_showcase2g45white)
me_show2g45.materials.append(mat_showcase2g45casetmolding)
me_show2g45.materials.append(mat_showcase2g45casemulti)
me_show2g45.materials.append(mat_showcase2g45caseback)
me_show2g45.materials.append(mat_showcase2g45cpomulti)
me_show2g45.materials.append(mat_showcase2g45cpoback)
me_show2g45.materials.append(mat_showcase2g45cpotmolding)
me_show2g45.materials.append(mat_showcase2g45gun01tex)
me_show2g45.materials.append(mat_showcase2g45gun01color)
me_show2g45.materials.append(mat_showcase2g45gun02tex)
me_show2g45.materials.append(mat_showcase2g45gun02color)
me_show2g45.materials.append(mat_showcase2g45speakers)
me_show2g45.materials.append(mat_defaultmaterial6)
me_show2g45.materials.append(mat_showcase2g45glass)
me_show2g45.use_remesh_fix_poles = True
me_show2g45.use_remesh_preserve_attributes = False
me_show2g45.update()

# ---- objects
ob_show2g45 = bpy.data.objects.new('show2g45', me_show2g45)

# ---- transforms, parenting, visibility, modifiers, constraints
ob_show2g45.location = (0.124, -0.5375, 0.9231)
ob_show2g45.rotation_euler = (1.571, 0.0, 0.0)
_m = ob_show2g45.modifiers.new('Auto Smooth', 'NODES')
_m.node_group = ng_auto_smooth
_gi = [s.identifier for s in ng_auto_smooth.interface.items_tree if s.item_type == 'SOCKET' and s.in_out == 'INPUT']
_m[_gi[1]] = 1.047  # Angle
_m = ob_show2g45.modifiers.new('WeightedNormal', 'WEIGHTED_NORMAL')
_m.keep_sharp = True

# ---- collection membership
scene.collection.objects.link(ob_show2g45)

# ---- scene / render settings (as saved in the file)
scene.frame_start = 1; scene.frame_end = 250; scene.frame_set(1)
scene.render.engine = 'BLENDER_EEVEE_NEXT'
scene.cycles.use_denoising = False
scene.cycles.samples = 128
scene.cycles.sampling_pattern = 'TABULATED_SOBOL'
scene.cycles.use_adaptive_sampling = False
scene.cycles.use_light_tree = False
scene.view_settings.view_transform = 'Filmic'
bpy.context.view_layer.update()

# ---- added for rendering (the .blend has no active camera and no usable light): camera, sun
cam_auto = bpy.data.cameras.new('AutoCamera')
cam_auto.lens = 50.0
cam_auto.sensor_width = 36.0
cam_auto.clip_end = 1000.0
ob_auto_camera = bpy.data.objects.new('AutoCamera', cam_auto)
scene.collection.objects.link(ob_auto_camera)
ob_auto_camera.location = (2.64237, -3.32769, 2.95532)
ob_auto_camera.rotation_euler = (1.09748, -7.21219e-08, 0.694738)
scene.camera = ob_auto_camera
light_auto_sun = bpy.data.lights.new('AutoSun', 'SUN')
light_auto_sun.energy = 3.0
light_auto_sun.angle = 0.0523599
ob_auto_sun = bpy.data.objects.new('AutoSun', light_auto_sun)
scene.collection.objects.link(ob_auto_sun)
ob_auto_sun.rotation_euler = (0.872665, 0.174533, 0.523599)
bpy.context.view_layer.update()
